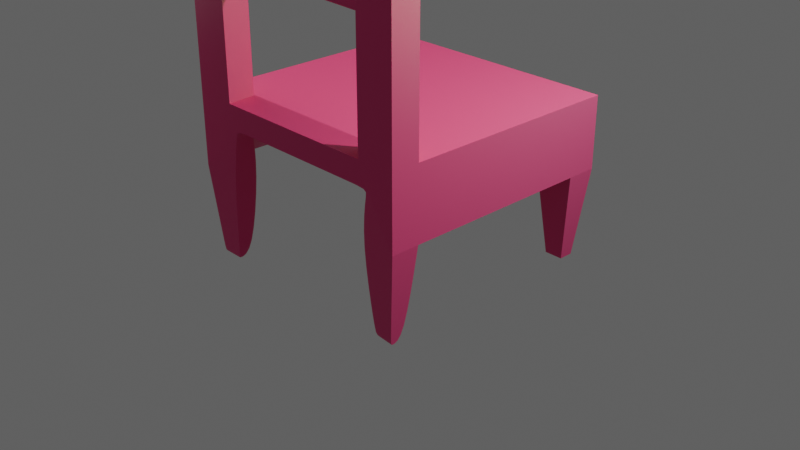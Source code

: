 # Source: chair.blend  (saved by Blender 4.0.36; exported with 4.5.12 LTS)
import bpy
from mathutils import Matrix  # noqa: F401  (used for matrix-valued properties, if any)

bpy.ops.wm.read_factory_settings(use_empty=True)
scene = bpy.context.scene
scene.name = 'Scene'

# ---- collections
col_collection = bpy.data.collections.new('Collection'); scene.collection.children.link(col_collection)

# ---- materials (node trees are filled in below, after node groups)
mat_material = bpy.data.materials.new('Material')
mat_material.alpha_threshold = 0.0
mat_material.use_transparent_shadow = False
mat_material.roughness = 0.5
mat_material.line_color = (0.0, 0.0, 0.0, 1.0)
mat_material_001 = bpy.data.materials.new('Material.001')
mat_material_001.use_transparent_shadow = False

# ---- material node trees
mat_material.use_nodes = True; mat_material.node_tree.nodes.clear()
_N = mat_material.node_tree.nodes; _L = mat_material.node_tree.links
n0 = _N.new('ShaderNodeOutputMaterial'); n0.name = 'Material Output'; n0.location = (300, 300)
n1 = _N.new('ShaderNodeBsdfPrincipled'); n1.name = 'Principled BSDF'; n1.location = (10, 300)
n1.inputs[0].default_value = (0.8, 0.02296, 0.1982, 1.0)
n1.inputs[3].default_value = 1.45
_L.new(n1.outputs[0], n0.inputs[0])
n0.is_active_output = True
mat_material_001.use_nodes = True; mat_material_001.node_tree.nodes.clear()
_N = mat_material_001.node_tree.nodes; _L = mat_material_001.node_tree.links
n0 = _N.new('ShaderNodeBsdfPrincipled'); n0.name = 'Principled BSDF'; n0.location = (10, 300)
n0.inputs[0].default_value = (0.8, 0.01642, 0.2319, 1.0)
n0.inputs[1].default_value = 0.4286
n0.inputs[3].default_value = 1.45
n1 = _N.new('ShaderNodeOutputMaterial'); n1.name = 'Material Output'; n1.location = (300, 300)
_L.new(n0.outputs[0], n1.inputs[0])
n1.is_active_output = True

# ---- world
world_world = bpy.data.worlds.new('World'); scene.world = world_world
world_world.use_nodes = True; world_world.node_tree.nodes.clear()
_N = world_world.node_tree.nodes; _L = world_world.node_tree.links
n0 = _N.new('ShaderNodeOutputWorld'); n0.name = 'World Output'; n0.location = (300, 300)
n1 = _N.new('ShaderNodeBackground'); n1.name = 'Background'; n1.location = (10, 300)
n1.inputs[0].default_value = (0.05088, 0.05088, 0.05088, 1.0)
n1.inputs[1].default_value = 2.4
_L.new(n1.outputs[0], n0.inputs[0])
n0.is_active_output = True
world_world.color = (0.05088, 0.05088, 0.05088)
world_world.use_sun_shadow = False
world_world.sun_shadow_jitter_overblur = 0.0

# ---- cameras
cam_camera = bpy.data.cameras.new('Camera')
cam_camera.clip_end = 100.0
cam_camera.ortho_scale = 7.314

# ---- lights
light_light = bpy.data.lights.new('Light', 'POINT')
light_light.transmission_factor = 0.0
light_light.use_soft_falloff = False
light_light.energy = 1000.0
light_light.shadow_soft_size = 0.1
light_light.shadow_maximum_resolution = 0.006
light_light.use_absolute_resolution = True
light_point = bpy.data.lights.new('Point', 'POINT')
light_point.transmission_factor = 0.0
light_point.use_soft_falloff = False
light_point.energy = 65.5
light_point.shadow_soft_size = 1.052
light_point.shadow_maximum_resolution = 0.006
light_point.use_absolute_resolution = True
light_sun = bpy.data.lights.new('Sun', 'SUN')
light_sun.transmission_factor = 0.0
light_sun.energy = 1.0
light_area = bpy.data.lights.new('Area', 'AREA')
light_area.color = (0.08408, 1.0, 0.2391)
light_area.transmission_factor = 0.0
light_area.energy = 203.6
light_area.shadow_maximum_resolution = 0.006
light_area.use_absolute_resolution = True
light_area.size = 2.536
light_area.size_y = 1.0

# ---- meshes
me_cube = bpy.data.meshes.new('Cube')
me_cube.from_pydata([(1.0, 1.0, 1.0), (1.0, 1.0, 0.4306), (1.0, -1.0, 1.0), (1.0, -1.0, 0.4306), (-1.0, 1.0, 1.0), (-1.0, 1.0, 0.4306), (-1.0, -1.0, 1.0), (-1.0, -1.0, 0.4306), (0.6851, 1.0, 0.4306), (0.6935, -1.002, 0.9946), (0.7652, -0.999, 0.8115), (0.6851, 1.0, 1.0), (-1.0, -0.775, 0.4306), (1.0, -0.775, 1.0), (-1.0, -0.775, 1.0), (1.0, -0.775, 0.4306), (0.7568, -0.8664, 0.8169), (0.6851, -0.775, 1.0), (-1.0, 0.7521, 1.0), (1.0, 0.7521, 0.4306), (-1.0, 0.7521, 0.4306), (1.0, 0.7521, 1.0), (0.6851, 0.7521, 0.4306), (0.6851, 0.7521, 1.0), (-0.6708, 1.0, 0.4306), (-0.6624, -1.002, 0.9946), (-0.5907, -1.003, 0.8115), (-0.6708, 1.0, 1.0), (-0.599, -0.8664, 0.8169), (-0.6708, -0.775, 1.0), (-0.6708, 0.7521, 1.0), (-0.6708, 0.7521, 0.4306), (-1.0, -0.775, 0.4306), (-1.0, -1.0, 0.4306), (-0.6708, 1.0, 0.4306), (-1.0, 1.0, 0.4306), (0.6851, -0.9803, 0.4306), (1.0, -1.0, 0.4306), (1.0, 0.7521, 0.4306), (1.0, 1.0, 0.4306), (0.6851, 1.0, 0.4306), (0.6851, -0.775, 0.4306), (1.0, -0.775, 0.4306), (-0.6708, -0.775, 0.4306), (-1.0, 0.7521, 0.4306), (0.6851, 0.7521, 0.4306), (-0.6708, 0.7521, 0.4306), (-0.6708, -1.0, 0.4306), (-0.926, -0.8256, -0.2838), (-0.926, -0.9494, -0.2838), (-0.6708, 1.0, -0.2838), (-1.0, 1.0, -0.2838), (0.7604, -0.9309, -0.2838), (0.9247, -0.9462, -0.2838), (0.9165, 0.8178, -0.2838), (0.9165, 0.9343, -0.2838), (0.7686, 0.9343, -0.2838), (0.7604, -0.8288, -0.2838), (0.9247, -0.8288, -0.2838), (-0.7448, -0.8256, -0.2838), (-1.0, 0.7521, -0.2838), (0.7686, 0.8178, -0.2838), (-0.6708, 0.7521, -0.2838), (-0.7448, -0.9494, -0.2838), (-1.0, 0.7521, 1.0), (1.0, 0.7521, 0.4306), (-1.0, 0.7521, 0.4306), (1.0, 0.7521, 1.0), (0.6851, 0.7521, 0.4306), (0.6851, 0.7521, 1.0), (-0.6708, 0.7521, 0.4306), (-0.6708, 0.7521, 1.0), (1.0, 0.7521, 0.4306), (-1.0, 0.7521, 0.4306), (0.6851, 0.7521, 0.4306), (-0.6708, 0.7521, 0.4306), (0.9165, 0.8178, -0.2838), (-0.9464, 0.7925, -0.2838), (0.7686, 0.8178, -0.2838), (-0.7244, 0.7925, -0.2838), (-1.0, 1.0, 1.0), (1.0, 1.0, 0.4306), (1.0, 1.0, 0.4306), (0.9165, 0.9343, -0.2838), (-1.0, 1.0, 0.4306), (1.0, 1.0, 1.0), (0.6851, 1.0, 0.4306), (0.6851, 1.0, 1.0), (-0.6708, 1.0, 0.4306), (-0.6708, 1.0, 1.0), (-1.0, 1.0, 0.4306), (0.6851, 1.0, 0.4306), (-0.6708, 1.0, 0.4306), (-0.9464, 0.9596, -0.2838), (0.7686, 0.9343, -0.2838), (-0.7244, 0.9596, -0.2838), (-0.6624, -1.002, 2.814), (-1.0, -1.0, 2.819), (1.0, -0.775, 2.819), (1.0, -1.0, 2.819), (0.6935, -1.002, 2.814), (0.6851, -0.775, 2.819), (-1.0, -0.775, 2.819), (-0.6708, -0.775, 2.819), (-1.0, -0.775, 2.117), (-0.6708, -0.775, 2.117), (-0.6624, -1.002, 2.112), (-1.0, -1.0, 2.117), (-0.6708, -0.775, 1.969), (-1.0, -1.0, 1.969), (-1.0, -0.775, 1.969), (-0.6624, -1.002, 1.964), (0.6935, -1.002, 2.079), (0.6851, -0.775, 2.085), (1.0, -0.775, 2.085), (1.0, -1.0, 2.085), (0.6851, -0.775, 1.931), (1.0, -0.775, 1.931), (0.6935, -1.002, 1.926), (1.0, -1.0, 1.931), (-0.655, -1.002, 1.964), (-0.655, -1.002, 2.112), (-0.6634, -0.775, 2.117), (-0.6634, -0.775, 1.969), (0.7009, -1.002, 1.926), (0.7009, -1.002, 2.079), (0.6925, -0.775, 2.085), (0.6925, -0.775, 1.931), (-1.0, -0.775, 2.561), (-0.6624, -1.002, 2.556), (-0.6708, -0.775, 2.561), (-1.0, -1.0, 2.561), (0.6935, -1.002, 2.534), (1.0, -1.0, 2.539), (0.6851, -0.775, 2.539), (1.0, -0.775, 2.539), (-0.6708, 1.0, 0.4306), (-0.6624, -1.002, 0.9946), (-0.599, -0.8664, 0.8169), (-0.6708, 0.7521, 0.4306), (-0.5907, -1.003, 0.8115), (-0.6708, 1.0, 1.0), (-0.6708, -0.775, 1.0), (-0.6708, 0.7521, 1.0), (-0.6708, 1.0, 0.4306), (-0.6708, -0.775, 0.4306), (-0.6708, 0.7521, 0.4306), (-0.6708, -1.0, 0.4306), (-0.6708, 1.0, -0.2838), (-0.7448, -0.8256, -0.2838), (-0.6708, 0.7521, -0.2838), (-0.7448, -0.9494, -0.2838), (-0.7244, 0.7925, -0.2838), (-0.6708, 0.7521, 1.0), (-0.6708, 1.0, 1.0), (-0.7244, 0.9596, -0.2838), (-0.6624, -1.002, 2.814), (-0.6708, -0.775, 2.819), (-0.6624, -1.002, 2.112), (-0.6708, -0.775, 2.117), (-0.6708, -0.775, 1.969), (-0.6624, -1.002, 1.964), (-0.6624, -1.002, 2.556), (-0.6708, -0.775, 2.561), (-1.0, 1.0, 0.4306), (-1.0, -1.0, 1.0), (-1.0, -0.775, 0.4306), (-1.0, 0.7521, 0.4306), (-1.0, 1.0, 0.4306), (-1.0, -0.775, 0.4306), (-1.0, 0.7521, 0.4306), (-1.0, 1.0, -0.2838), (-0.926, -0.8256, -0.2838), (-1.0, 0.7521, -0.2838), (-0.9464, 0.7925, -0.2838), (-0.9464, 0.9596, -0.2838), (-1.0, -1.0, 2.819), (-1.0, -1.0, 2.117), (-1.0, -1.0, 1.969), (-1.0, -1.0, 2.561), (-1.0, -1.0, 0.4306), (-1.0, 1.0, 1.0), (-1.0, -0.775, 1.0), (-1.0, 0.7521, 1.0), (-1.0, -1.0, 0.4306), (-0.926, -0.9494, -0.2838), (-1.0, 0.7521, 1.0), (-1.0, 1.0, 1.0), (-1.0, -0.775, 2.819), (-1.0, -0.775, 2.117), (-1.0, -0.775, 1.969), (-1.0, -0.775, 2.561), (1.0, -1.0, 0.4306), (1.0, 1.0, 1.0), (1.0, 1.0, 0.4306), (1.0, -1.0, 1.0), (1.0, -0.775, 1.0), (1.0, -0.775, 0.4306), (1.0, 0.7521, 0.4306), (1.0, 0.7521, 1.0), (1.0, -1.0, 0.4306), (1.0, 1.0, 0.4306), (1.0, -0.775, 0.4306), (1.0, 0.7521, 0.4306), (0.9247, -0.9462, -0.2838), (0.9165, 0.9343, -0.2838), (0.9247, -0.8288, -0.2838), (0.9165, 0.8178, -0.2838), (0.9165, 0.8178, -0.2838), (1.0, 0.7521, 1.0), (1.0, 1.0, 1.0), (0.9165, 0.9343, -0.2838), (1.0, -1.0, 2.819), (1.0, -0.775, 2.819), (1.0, -1.0, 2.085), (1.0, -0.775, 2.085), (1.0, -0.775, 1.931), (1.0, -1.0, 1.931), (1.0, -1.0, 2.539), (1.0, -0.775, 2.539), (0.6851, 1.0, 0.4306), (0.6935, -1.002, 0.9946), (0.7568, -0.8664, 0.8169), (0.6851, 0.7521, 0.4306), (0.6851, 1.0, 0.4306), (0.6851, -0.775, 0.4306), (0.6851, 0.7521, 0.4306), (0.7686, 0.9343, -0.2838), (0.7604, -0.8288, -0.2838), (0.7686, 0.8178, -0.2838), (0.7686, 0.8178, -0.2838), (0.7686, 0.9343, -0.2838), (0.6935, -1.002, 2.814), (0.6935, -1.002, 2.079), (0.6935, -1.002, 1.926), (0.6935, -1.002, 2.534), (0.7652, -0.999, 0.8115), (0.6851, 1.0, 1.0), (0.6851, -0.775, 1.0), (0.6851, 0.7521, 1.0), (0.6851, -0.9803, 0.4306), (0.7604, -0.9309, -0.2838), (0.6851, 0.7521, 1.0), (0.6851, 1.0, 1.0), (0.6851, -0.775, 2.819), (0.6851, -0.775, 2.085), (0.6851, -0.775, 1.931), (0.6851, -0.775, 2.539), (-0.5907, -1.003, 0.8115), (-0.6708, 1.0, 1.0), (-0.6708, -0.775, 1.0), (-0.6708, 0.7521, 1.0), (-0.6708, 1.0, 0.4306), (-0.6624, -1.002, 0.9946), (-0.599, -0.8664, 0.8169), (-0.6708, 0.7521, 0.4306), (-0.6708, 0.7521, 1.0), (-0.6708, 0.7521, 0.4306), (-0.6708, 1.0, 0.4306), (-0.6708, 1.0, 1.0), (0.7652, -0.999, 0.8115), (0.6851, 1.0, 1.0), (0.6851, -0.775, 1.0), (0.6851, 0.7521, 1.0), (0.6851, 0.7521, 1.0), (0.6851, 1.0, 1.0), (0.6851, 1.0, 0.4306), (0.6935, -1.002, 0.9946), (0.7568, -0.8664, 0.8169), (0.6851, 0.7521, 0.4306), (0.6851, 0.7521, 0.4306), (0.6851, 1.0, 0.4306), (1.0, 1.0, 0.4306), (-1.0, -1.0, 0.4306), (1.0, -1.0, 0.4306), (-1.0, 1.0, 0.4306), (0.6851, 1.0, 0.4306), (0.7652, -0.999, 0.8115), (1.0, -0.775, 0.4306), (-1.0, -0.775, 0.4306), (1.0, 0.7521, 0.4306), (-1.0, 0.7521, 0.4306), (-0.6708, 1.0, 0.4306), (-0.5907, -1.003, 0.8115), (1.0, 0.7521, 0.4306), (-1.0, 0.7521, 0.4306), (1.0, 1.0, 0.4306), (-1.0, 1.0, 0.4306), (-0.6708, 1.0, 0.4306), (-0.5907, -1.003, 0.8115), (-1.0, 1.0, 0.4306), (-1.0, -1.0, 0.4306), (1.0, -1.0, 0.4306), (1.0, 1.0, 0.4306), (0.6851, 1.0, 0.4306), (0.7652, -0.999, 0.8115), (-0.5907, -1.003, 0.8115), (-0.6708, 1.0, 0.4306), (0.7652, -0.999, 0.8115), (0.6851, 1.0, 0.4306), (0.7686, 0.9343, -0.2838), (0.7686, 0.8178, -0.2838), (0.9165, 0.8178, -0.2838), (0.9165, 0.9343, -0.2838), (0.9165, 0.8178, -0.2838), (0.7686, 0.8178, -0.2838), (0.9165, 0.9343, -0.2838), (0.7686, 0.9343, -0.2838), (0.9165, 0.9343, -0.2838), (0.9165, 0.8178, -0.2838), (0.7686, 0.9343, -0.2838), (0.7686, 0.8178, -0.2838), (-1.0, -0.775, 0.4306), (1.0, -0.775, 1.0), (0.7568, -0.8664, 0.8169), (0.6851, -0.775, 1.0), (-1.0, -0.775, 1.0), (1.0, -0.775, 0.4306), (-0.6708, -0.775, 1.0), (-0.599, -0.8664, 0.8169), (-0.599, -0.8664, 0.8169), (-0.6708, -0.775, 1.0), (-1.0, -0.775, 0.4306), (-1.0, -0.775, 1.0), (1.0, -0.775, 0.4306), (1.0, -0.775, 1.0), (0.7568, -0.8664, 0.8169), (0.6851, -0.775, 1.0), (-0.6708, -0.775, 1.0), (-0.599, -0.8664, 0.8169), (0.6851, -0.775, 1.0), (0.7568, -0.8664, 0.8169), (-1.0, -0.775, 0.4306), (1.0, -0.775, 0.4306), (-1.0, 0.7521, 1.0), (1.0, 0.7521, 0.4306), (-1.0, 0.7521, 0.4306), (-1.0, 0.7521, 0.4306), (1.0, 0.7521, 1.0), (0.6851, 0.7521, 0.4306), (0.6851, 0.7521, 1.0), (-0.6708, 0.7521, 1.0), (-0.6708, 0.7521, 0.4306), (-0.6708, 0.7521, 0.4306), (-0.6708, 0.7521, 1.0), (-1.0, 0.7521, 0.4306), (-1.0, 0.7521, 1.0), (1.0, 0.7521, 0.4306), (1.0, 0.7521, 1.0), (0.6851, 0.7521, 0.4306), (0.6851, 0.7521, 1.0), (-0.6708, 0.7521, 1.0), (-0.6708, 0.7521, 0.4306), (0.6851, 0.7521, 1.0), (0.6851, 0.7521, 0.4306), (1.0, 0.7521, 0.4306), (-1.0, -1.0, 0.4306), (1.0, -1.0, 1.0), (0.7652, -0.999, 0.8115), (-1.0, -1.0, 1.0), (1.0, -1.0, 0.4306), (-0.5907, -1.003, 0.8115), (-1.0, -1.0, 0.4306), (0.6851, -0.9803, 0.4306), (1.0, -1.0, 0.4306), (-0.6708, -1.0, 0.4306), (-0.926, -0.9494, -0.2838), (0.7604, -0.9309, -0.2838), (0.9247, -0.9462, -0.2838), (-0.7448, -0.9494, -0.2838), (1.0, -1.0, 2.819), (0.6935, -1.002, 2.814), (-1.0, -1.0, 2.819), (-0.6624, -1.002, 2.814), (-1.0, -1.0, 2.117), (-1.0, -1.0, 1.969), (1.0, -1.0, 2.085), (1.0, -1.0, 1.931), (-1.0, -1.0, 2.561), (1.0, -1.0, 2.539), (-0.6624, -1.002, 2.814), (-0.7448, -0.9494, -0.2838), (-0.926, -0.9494, -0.2838), (-1.0, -1.0, 2.819), (1.0, -1.0, 2.819), (0.9247, -0.9462, -0.2838), (0.7604, -0.9309, -0.2838), (0.6935, -1.002, 2.814), (-0.5907, -1.003, 0.8115), (0.7652, -0.999, 0.8115), (-1.0, -1.0, 0.4306), (1.0, -1.0, 0.4306), (-1.0, -1.0, 1.0), (1.0, 1.0, 1.0), (1.0, -1.0, 1.0), (-1.0, 1.0, 1.0), (0.6851, 1.0, 1.0), (0.6935, -1.002, 0.9946), (1.0, -0.775, 1.0), (-1.0, -0.775, 1.0), (1.0, 0.7521, 1.0), (-1.0, 0.7521, 1.0), (-0.6708, 1.0, 1.0), (-0.6624, -1.002, 0.9946), (1.0, 0.7521, 1.0), (-1.0, 0.7521, 1.0), (1.0, 1.0, 1.0), (-1.0, 1.0, 1.0), (-0.6708, 1.0, 1.0), (-0.6624, -1.002, 0.9946), (-1.0, 1.0, 1.0), (-1.0, -1.0, 1.0), (1.0, -1.0, 1.0), (1.0, 1.0, 1.0), (0.6851, 1.0, 1.0), (0.6935, -1.002, 0.9946), (-0.6624, -1.002, 0.9946), (-0.6708, 1.0, 1.0), (0.6935, -1.002, 0.9946), (0.6851, 1.0, 1.0), (-1.0, -0.775, 1.0), (1.0, -0.775, 1.0), (1.0, 0.7521, 1.0), (-1.0, 0.7521, 1.0), (-1.0, -1.0, 1.0), (1.0, -1.0, 1.0), (-1.0, -1.0, 0.4306), (-1.0, 1.0, 1.0), (-1.0, -0.775, 1.0), (-1.0, 0.7521, 1.0), (-1.0, -1.0, 0.4306), (-0.926, -0.9494, -0.2838), (-1.0, 0.7521, 1.0), (-1.0, 1.0, 1.0), (-1.0, -0.775, 2.819), (-1.0, -0.775, 2.117), (-1.0, -0.775, 1.969), (-1.0, -0.775, 2.561), (-1.0, 1.0, 0.4306), (-1.0, -1.0, 1.0), (-1.0, -0.775, 0.4306), (-1.0, 0.7521, 0.4306), (-1.0, 1.0, 0.4306), (-1.0, -0.775, 0.4306), (-1.0, 0.7521, 0.4306), (-1.0, 1.0, -0.2838), (-0.926, -0.8256, -0.2838), (-1.0, 0.7521, -0.2838), (-0.9464, 0.7925, -0.2838), (-0.9464, 0.9596, -0.2838), (-1.0, -1.0, 2.819), (-1.0, -1.0, 2.117), (-1.0, -1.0, 1.969), (-1.0, -1.0, 2.561), (-1.0, -1.0, 0.4306), (-1.0, 1.0, 0.4306), (-1.0, -0.775, 1.0), (-1.0, -0.775, 0.4306), (-1.0, 0.7521, 0.4306), (-1.0, 0.7521, 1.0), (-1.0, -1.0, 2.819), (-0.926, -0.9494, -0.2838), (-1.0, -1.0, 1.0), (-1.0, 1.0, 1.0), (-1.0, -0.775, 2.561), (0.6935, -1.002, 2.534), (-0.6624, -1.002, 2.556), (1.0, -1.0, 2.539), (-0.6708, -0.775, 2.561), (-1.0, -1.0, 2.561), (0.6851, -0.775, 2.539), (1.0, -0.775, 2.539), (-0.6624, -1.002, 2.556), (-0.6708, -0.775, 2.561), (-1.0, -1.0, 2.561), (-1.0, -0.775, 2.561), (1.0, -1.0, 2.539), (1.0, -0.775, 2.539), (0.6935, -1.002, 2.534), (0.6851, -0.775, 2.539), (1.0, -1.0, 2.539), (-1.0, -1.0, 2.561), (-1.0, -0.775, 2.561), (-1.0, -1.0, 2.561), (-1.0, -0.775, 2.819), (0.6935, -1.002, 2.814), (-0.6624, -1.002, 2.814), (1.0, -1.0, 2.819), (-0.6624, -1.002, 2.814), (-0.6708, -0.775, 2.819), (-1.0, -1.0, 2.819), (-1.0, -0.775, 2.819), (1.0, -1.0, 2.819), (1.0, -0.775, 2.819), (0.6935, -1.002, 2.814), (0.6851, -0.775, 2.819), (1.0, -1.0, 2.819), (-1.0, -1.0, 2.819), (-1.0, -0.775, 2.819), (-1.0, -1.0, 2.819), (-0.6708, -0.775, 2.819), (-1.0, -1.0, 2.819), (0.6851, -0.775, 2.819), (1.0, -0.775, 2.819), (0.6851, -0.775, 2.539), (1.0, -0.775, 2.539), (0.6935, -1.002, 2.534), (1.0, -1.0, 2.539), (1.0, -0.775, 2.539), (1.0, -1.0, 2.539), (0.6935, -1.002, 2.534), (0.6851, -0.775, 2.539), (1.0, -1.0, 2.539), (-0.6708, -0.775, 2.561), (-1.0, -1.0, 2.561), (-1.0, -0.775, 2.561), (-0.6624, -1.002, 2.556), (-0.6708, -0.775, 2.561), (-0.6624, -1.002, 2.556), (-1.0, -1.0, 2.561), (-1.0, -0.775, 2.561), (-1.0, -1.0, 2.561), (-1.0, -0.775, 2.561), (-1.0, -1.0, 2.561), (0.6851, -0.775, 1.931), (1.0, -0.775, 1.931), (0.6935, -1.002, 1.926), (1.0, -1.0, 1.931), (1.0, -1.0, 1.931), (1.0, -0.775, 1.931), (0.6935, -1.002, 1.926), (0.6851, -0.775, 1.931), (1.0, -1.0, 1.931), (0.6935, -1.002, 0.9946), (-0.6624, -1.002, 0.9946), (-0.6624, -1.002, 1.964), (0.6935, -1.002, 1.926), (-0.655, -1.002, 1.964), (0.7009, -1.002, 1.926), (-0.6624, -1.002, 0.9946), (0.6935, -1.002, 0.9946), (0.6935, -1.002, 1.926), (0.6851, -0.775, 1.0), (1.0, -0.775, 1.0), (0.6935, -1.002, 0.9946), (1.0, -1.0, 1.0), (1.0, -1.0, 1.0), (1.0, -0.775, 1.0), (0.6935, -1.002, 0.9946), (0.6851, -0.775, 1.0), (1.0, -1.0, 1.0), (0.6935, -1.002, 0.9946), (-0.6708, -0.775, 1.969), (-1.0, -1.0, 1.969), (-1.0, -0.775, 1.969), (-0.6624, -1.002, 1.964), (-0.6624, -1.002, 1.964), (-0.6708, -0.775, 1.969), (-1.0, -1.0, 1.969), (-1.0, -0.775, 1.969), (-1.0, -1.0, 1.969), (-1.0, -0.775, 1.969), (-1.0, -1.0, 1.969), (-0.6624, -1.002, 1.964), (-0.6708, -0.775, 1.0), (-1.0, -1.0, 1.0), (-1.0, -0.775, 1.0), (-0.6624, -1.002, 0.9946), (-0.6624, -1.002, 0.9946), (-0.6708, -0.775, 1.0), (-1.0, -1.0, 1.0), (-1.0, -0.775, 1.0), (-1.0, -1.0, 1.0), (-1.0, -0.775, 1.0), (-1.0, -1.0, 1.0), (-0.6624, -1.002, 0.9946), (1.0, -1.0, 0.4306), (1.0, 1.0, 1.0), (1.0, -0.775, 1.0), (1.0, 0.7521, 1.0), (1.0, -1.0, 0.4306), (0.9247, -0.9462, -0.2838), (1.0, 0.7521, 1.0), (1.0, 1.0, 1.0), (1.0, -0.775, 2.819), (1.0, -0.775, 2.085), (1.0, -0.775, 1.931), (1.0, -0.775, 2.539), (1.0, 1.0, 0.4306), (1.0, -1.0, 1.0), (1.0, -0.775, 0.4306), (1.0, 0.7521, 0.4306), (1.0, 1.0, 0.4306), (1.0, -0.775, 0.4306), (1.0, 0.7521, 0.4306), (0.9165, 0.9343, -0.2838), (0.9247, -0.8288, -0.2838), (0.9165, 0.8178, -0.2838), (0.9165, 0.8178, -0.2838), (0.9165, 0.9343, -0.2838), (1.0, -1.0, 2.819), (1.0, -1.0, 2.085), (1.0, -1.0, 1.931), (1.0, -1.0, 2.539), (1.0, -1.0, 0.4306), (1.0, 1.0, 0.4306), (0.9165, 0.8178, -0.2838), (0.9165, 0.9343, -0.2838), (1.0, -0.775, 1.0), (1.0, -0.775, 0.4306), (1.0, 0.7521, 0.4306), (1.0, 0.7521, 1.0), (1.0, -1.0, 2.819), (0.9247, -0.9462, -0.2838), (1.0, -1.0, 1.0), (1.0, 1.0, 1.0), (1.0, -0.775, 2.539), (1.0, -1.0, 2.539), (1.0, -0.775, 2.819), (1.0, -1.0, 2.819), (1.0, -0.775, 2.539), (1.0, -1.0, 2.539), (1.0, -0.775, 1.931), (1.0, -1.0, 1.931), (1.0, -1.0, 1.0), (1.0, -0.775, 1.0), (1.0, 1.0, 0.4306), (1.0, -1.0, 0.4306), (-1.0, 1.0, 0.4306), (0.6851, 1.0, 0.4306), (0.7652, -0.999, 0.8115), (1.0, -0.775, 0.4306), (-1.0, -0.775, 0.4306), (1.0, 0.7521, 0.4306), (-1.0, 0.7521, 0.4306), (-0.6708, 1.0, 0.4306), (-0.5907, -1.003, 0.8115), (1.0, 0.7521, 0.4306), (-1.0, 0.7521, 0.4306), (1.0, 1.0, 0.4306), (-1.0, 1.0, 0.4306), (-0.6708, 1.0, 0.4306), (-0.5907, -1.003, 0.8115), (-1.0, 1.0, 0.4306), (-1.0, -1.0, 0.4306), (1.0, -1.0, 0.4306), (1.0, 1.0, 0.4306), (0.6851, 1.0, 0.4306), (0.7652, -0.999, 0.8115), (-0.5907, -1.003, 0.8115), (-0.6708, 1.0, 0.4306), (0.7652, -0.999, 0.8115), (0.6851, 1.0, 0.4306), (-1.0, -0.775, 0.4306), (1.0, -0.775, 0.4306), (1.0, 0.7521, 0.4306), (-1.0, 0.7521, 0.4306), (-1.0, -1.0, 0.4306), (1.0, -1.0, 0.4306), (-1.0, -1.0, 0.4306), (-1.0, 1.0, 0.4306), (-1.0, -1.0, 0.4306), (1.0, 1.0, 0.4306), (1.0, -1.0, 0.4306), (-0.655, -1.002, 2.112), (-0.6634, -0.775, 2.117), (-0.6634, -0.775, 1.969), (-0.655, -1.002, 1.964), (-0.655, -1.002, 1.964), (0.7009, -1.002, 2.079), (0.6925, -0.775, 2.085), (0.6925, -0.775, 1.931), (0.7009, -1.002, 1.926), (0.7009, -1.002, 1.926), (-0.6624, -1.002, 2.814), (-0.6624, -1.002, 2.556), (-0.6708, -0.775, 2.561), (-0.6708, -0.775, 2.819), (-0.6624, -1.002, 2.814), (-0.6708, -0.775, 2.561), (-0.6624, -1.002, 2.556), (-0.6624, -1.002, 2.814), (-0.6708, -0.775, 2.819)], [], [(675, 676, 134, 132), (411, 165, 6, 392), (407, 80, 4, 395), (70, 31, 46, 75), (425, 357, 2, 394), (413, 193, 0, 393), (419, 261, 11, 396), (389, 358, 10, 260), (415, 221, 9, 397), (491, 484, 102, 188), (327, 315, 17, 238), (331, 314, 16, 268), (421, 313, 13, 398), (324, 317, 15, 197), (424, 359, 14, 399), (323, 316, 14, 182), (186, 64, 18, 183), (356, 12, 32, 362), (404, 67, 21, 400), (270, 68, 22, 269), (242, 69, 23, 239), (423, 334, 18, 401), (197, 15, 42, 202), (256, 71, 30, 251), (328, 318, 29, 250), (320, 319, 28, 138), (86, 8, 40, 91), (408, 141, 27, 402), (416, 253, 25, 403), (539, 534, 25, 253), (144, 34, 50, 148), (202, 42, 58, 206), (365, 47, 63, 369), (362, 32, 48, 366), (236, 10, 36, 240), (360, 3, 37, 364), (136, 24, 34, 144), (180, 7, 33, 184), (223, 22, 45, 226), (358, 16, 41, 363), (65, 19, 38, 72), (167, 20, 44, 170), (361, 26, 47, 365), (84, 5, 35, 90), (194, 1, 39, 201), (138, 28, 43, 145), (385, 368, 53, 204), (208, 76, 54, 207), (152, 79, 62, 150), (381, 369, 63, 151), (90, 35, 51, 93), (240, 36, 52, 241), (307, 300, 56, 94), (304, 302, 54, 76), (311, 301, 61, 229), (308, 303, 55, 205), (170, 44, 60, 173), (363, 41, 57, 367), (184, 33, 49, 185), (364, 37, 53, 368), (75, 46, 62, 79), (145, 43, 59, 149), (92, 75, 79, 95), (306, 304, 76, 83), (301, 305, 78, 61), (44, 73, 77, 60), (155, 95, 79, 152), (211, 83, 76, 208), (20, 66, 73, 44), (81, 65, 72, 82), (22, 68, 74, 45), (259, 89, 71, 256), (243, 87, 69, 242), (271, 86, 68, 270), (406, 85, 67, 404), (187, 80, 64, 186), (88, 70, 75, 92), (401, 18, 64, 405), (24, 88, 92, 34), (181, 4, 80, 187), (393, 0, 85, 406), (266, 8, 86, 271), (237, 11, 87, 243), (249, 27, 89, 259), (1, 81, 82, 39), (205, 55, 83, 211), (148, 50, 95, 155), (303, 306, 83, 55), (34, 92, 95, 50), (305, 307, 94, 78), (73, 90, 93, 77), (66, 84, 90, 73), (68, 86, 91, 74), (405, 64, 80, 407), (383, 372, 97, 176), (387, 371, 100, 232), (488, 486, 96, 156), (680, 675, 132, 465), (495, 502, 101, 244), (492, 487, 99, 212), (497, 501, 97, 372), (496, 503, 98, 370), (375, 109, 107, 374), (536, 118, 124, 538), (161, 111, 106, 158), (190, 110, 104, 189), (559, 554, 110, 190), (556, 555, 111, 161), (563, 552, 108, 535), (560, 553, 109, 375), (377, 117, 114, 376), (217, 119, 115, 214), (246, 116, 113, 245), (108, 105, 122, 123), (541, 526, 118, 536), (531, 524, 116, 246), (528, 527, 119, 217), (532, 525, 117, 377), (665, 666, 123, 122), (664, 665, 122, 121), (113, 116, 127, 126), (106, 111, 120, 121), (118, 112, 125, 124), (105, 106, 121, 122), (535, 108, 123, 537), (112, 113, 126, 125), (668, 667, 120, 537), (667, 664, 121, 120), (521, 514, 131, 378), (516, 513, 130, 129), (518, 516, 129, 162), (520, 515, 128, 191), (512, 505, 135, 379), (509, 507, 133, 218), (511, 504, 134, 247), (504, 506, 132, 134), (682, 677, 101, 502), (678, 674, 100, 371), (513, 517, 163, 130), (523, 518, 162, 453), (562, 556, 161, 452), (552, 557, 160, 108), (108, 160, 159, 105), (452, 161, 158, 451), (499, 488, 156, 450), (373, 380, 156, 96), (445, 148, 155, 449), (27, 141, 154, 89), (89, 154, 153, 71), (449, 155, 152, 448), (443, 145, 149, 446), (47, 147, 151, 63), (46, 146, 150, 62), (461, 381, 151, 431), (448, 152, 150, 447), (440, 138, 145, 443), (31, 139, 146, 46), (26, 140, 147, 47), (438, 136, 144, 442), (442, 144, 148, 445), (463, 427, 141, 408), (457, 320, 138, 440), (71, 153, 143, 30), (318, 321, 142, 29), (500, 489, 157, 103), (403, 25, 137, 409), (312, 322, 166, 12), (395, 4, 181, 410), (35, 168, 171, 51), (5, 164, 168, 35), (12, 166, 169, 32), (77, 174, 173, 60), (366, 382, 185, 49), (32, 169, 172, 48), (93, 175, 174, 77), (51, 171, 175, 93), (501, 490, 176, 97), (109, 178, 177, 107), (553, 558, 178, 109), (514, 519, 179, 131), (522, 520, 191, 437), (561, 559, 190, 436), (436, 190, 189, 435), (460, 383, 176, 450), (427, 181, 187, 433), (433, 187, 186, 432), (430, 184, 185, 431), (444, 170, 173, 447), (441, 167, 170, 444), (426, 180, 184, 430), (432, 186, 183, 429), (456, 323, 182, 428), (498, 491, 188, 434), (462, 439, 165, 411), (505, 508, 219, 135), (621, 509, 218, 603), (623, 528, 217, 602), (525, 529, 216, 117), (117, 216, 215, 114), (602, 217, 214, 601), (619, 492, 212, 600), (503, 493, 213, 98), (370, 384, 212, 99), (595, 205, 211, 599), (0, 193, 210, 85), (85, 210, 209, 67), (599, 211, 208, 598), (607, 308, 205, 595), (302, 309, 207, 54), (37, 200, 204, 53), (598, 208, 207, 597), (613, 385, 204, 581), (588, 194, 201, 592), (19, 198, 203, 38), (3, 192, 200, 37), (593, 202, 206, 596), (590, 197, 202, 593), (67, 209, 199, 21), (609, 324, 197, 590), (313, 325, 196, 13), (394, 2, 195, 412), (615, 577, 193, 413), (396, 11, 237, 414), (314, 326, 222, 16), (16, 222, 225, 41), (41, 225, 228, 57), (8, 220, 224, 40), (367, 386, 241, 52), (78, 230, 229, 61), (300, 310, 227, 56), (94, 231, 230, 78), (56, 227, 231, 94), (485, 494, 232, 100), (118, 234, 233, 112), (526, 530, 234, 118), (506, 510, 235, 132), (620, 511, 247, 587), (622, 531, 246, 586), (586, 246, 245, 585), (618, 495, 244, 584), (612, 387, 232, 600), (577, 237, 243, 583), (583, 243, 242, 582), (606, 311, 229, 597), (580, 240, 241, 581), (591, 223, 226, 594), (576, 236, 240, 580), (582, 242, 239, 579), (608, 327, 238, 578), (614, 589, 221, 415), (261, 249, 259, 265), (24, 252, 258, 88), (88, 258, 257, 70), (265, 259, 256, 264), (540, 539, 253, 267), (418, 267, 253, 416), (330, 328, 250, 262), (264, 256, 251, 263), (70, 257, 255, 31), (319, 329, 254, 28), (361, 388, 248, 26), (402, 27, 249, 417), (69, 264, 263, 23), (315, 330, 262, 17), (397, 9, 267, 418), (533, 540, 267, 9), (87, 265, 264, 69), (11, 261, 265, 87), (252, 266, 271, 258), (258, 271, 270, 257), (257, 270, 269, 255), (329, 331, 268, 254), (388, 389, 260, 248), (417, 249, 261, 419), (252, 297, 299, 266), (10, 277, 298, 260), (24, 282, 297, 252), (260, 298, 296, 248), (576, 604, 295, 236), (8, 276, 294, 220), (588, 605, 293, 194), (3, 274, 292, 192), (426, 454, 291, 180), (5, 275, 290, 164), (26, 283, 289, 140), (438, 455, 288, 136), (66, 285, 287, 84), (1, 272, 286, 81), (20, 281, 285, 66), (81, 286, 284, 65), (248, 296, 283, 26), (136, 288, 282, 24), (337, 336, 281, 20), (65, 284, 280, 19), (356, 390, 279, 12), (317, 333, 278, 15), (236, 295, 277, 10), (266, 299, 276, 8), (194, 293, 272, 1), (360, 391, 274, 3), (84, 287, 275, 5), (180, 291, 273, 7), (594, 226, 311, 606), (40, 224, 310, 300), (38, 203, 309, 302), (592, 201, 308, 607), (74, 91, 307, 305), (39, 82, 306, 303), (45, 74, 305, 301), (82, 72, 304, 306), (201, 39, 303, 308), (226, 45, 301, 311), (72, 38, 302, 304), (91, 40, 300, 307), (335, 355, 333, 317), (12, 279, 332, 312), (352, 354, 331, 329), (340, 353, 330, 315), (342, 352, 329, 319), (353, 351, 328, 330), (611, 350, 327, 608), (339, 349, 326, 314), (338, 348, 325, 313), (610, 347, 324, 609), (459, 346, 323, 456), (337, 345, 322, 312), (341, 344, 321, 318), (458, 343, 320, 457), (343, 342, 319, 320), (351, 341, 318, 328), (399, 14, 316, 420), (346, 334, 316, 323), (347, 335, 317, 324), (422, 338, 313, 421), (354, 339, 314, 331), (350, 340, 315, 327), (239, 23, 340, 350), (269, 22, 339, 354), (400, 21, 338, 422), (198, 19, 335, 347), (183, 18, 334, 346), (251, 30, 341, 351), (139, 31, 342, 343), (441, 139, 343, 458), (30, 143, 344, 341), (20, 167, 345, 337), (429, 183, 346, 459), (591, 198, 347, 610), (21, 199, 348, 338), (22, 223, 349, 339), (579, 239, 350, 611), (263, 251, 351, 353), (31, 255, 352, 342), (23, 263, 353, 340), (255, 269, 354, 352), (19, 280, 355, 335), (312, 332, 336, 337), (420, 316, 334, 423), (15, 278, 391, 360), (7, 273, 390, 356), (254, 268, 389, 388), (28, 254, 388, 361), (584, 244, 387, 612), (57, 228, 386, 367), (596, 206, 385, 613), (98, 213, 384, 370), (434, 188, 383, 460), (48, 172, 382, 366), (446, 149, 381, 461), (103, 157, 380, 373), (677, 678, 371, 101), (507, 512, 379, 133), (515, 521, 378, 128), (527, 532, 377, 119), (119, 377, 376, 115), (554, 560, 375, 110), (110, 375, 374, 104), (487, 496, 370, 99), (484, 497, 372, 102), (244, 101, 371, 387), (188, 102, 372, 383), (42, 364, 368, 58), (36, 363, 367, 52), (149, 59, 369, 381), (206, 58, 368, 385), (28, 361, 365, 43), (10, 358, 363, 36), (15, 360, 364, 42), (33, 362, 366, 49), (43, 365, 369, 59), (7, 356, 362, 33), (392, 6, 359, 424), (268, 16, 358, 389), (398, 13, 357, 425), (631, 398, 425, 658), (659, 392, 424, 657), (653, 420, 423, 656), (633, 400, 422, 655), (655, 422, 421, 654), (632, 399, 420, 653), (650, 417, 419, 652), (630, 397, 418, 651), (635, 402, 417, 650), (651, 418, 416, 649), (663, 614, 415, 648), (629, 396, 414, 647), (662, 615, 413, 646), (627, 394, 412, 645), (661, 462, 411, 644), (628, 395, 410, 643), (636, 403, 409, 642), (660, 463, 408, 641), (638, 405, 407, 640), (626, 393, 406, 639), (634, 401, 405, 638), (639, 406, 404, 637), (649, 416, 403, 636), (641, 408, 402, 635), (656, 423, 401, 634), (637, 404, 400, 633), (657, 424, 399, 632), (654, 421, 398, 631), (648, 415, 397, 630), (652, 419, 396, 629), (646, 413, 393, 626), (658, 425, 394, 627), (640, 407, 395, 628), (644, 411, 392, 659), (643, 410, 463, 660), (642, 409, 462, 661), (172, 446, 461, 382), (157, 434, 460, 380), (143, 429, 459, 344), (167, 441, 458, 345), (345, 458, 457, 322), (344, 459, 456, 321), (164, 290, 455, 438), (140, 289, 454, 426), (409, 137, 439, 462), (489, 498, 434, 157), (321, 456, 428, 142), (153, 432, 429, 143), (140, 426, 430, 147), (139, 441, 444, 146), (146, 444, 447, 150), (147, 430, 431, 151), (154, 433, 432, 153), (141, 427, 433, 154), (380, 460, 450, 156), (160, 436, 435, 159), (557, 561, 436, 160), (517, 522, 437, 163), (322, 457, 440, 166), (410, 181, 427, 463), (168, 442, 445, 171), (164, 438, 442, 168), (166, 440, 443, 169), (174, 448, 447, 173), (382, 461, 431, 185), (169, 443, 446, 172), (175, 449, 448, 174), (171, 445, 449, 175), (490, 499, 450, 176), (178, 452, 451, 177), (558, 562, 452, 178), (519, 523, 453, 179), (179, 453, 483, 474), (163, 437, 482, 473), (128, 378, 481, 464), (133, 379, 480, 467), (587, 247, 479, 616), (132, 235, 478, 465), (135, 219, 477, 471), (603, 218, 476, 617), (437, 191, 475, 482), (131, 179, 474, 469), (130, 163, 473, 468), (453, 162, 472, 483), (676, 679, 470, 134), (379, 135, 471, 480), (378, 131, 469, 481), (218, 133, 467, 476), (247, 134, 470, 479), (681, 680, 465, 485), (162, 129, 466, 472), (191, 128, 464, 475), (674, 681, 485, 100), (474, 483, 499, 490), (473, 482, 498, 489), (464, 481, 497, 484), (467, 480, 496, 487), (616, 479, 495, 618), (465, 478, 494, 485), (471, 477, 493, 503), (617, 476, 492, 619), (482, 475, 491, 498), (469, 474, 490, 501), (468, 473, 489, 500), (483, 472, 488, 499), (679, 682, 502, 470), (480, 471, 503, 496), (481, 469, 501, 497), (476, 467, 487, 492), (479, 470, 502, 495), (472, 466, 486, 488), (475, 464, 484, 491), (115, 376, 512, 507), (585, 245, 511, 620), (112, 233, 510, 506), (601, 214, 509, 621), (114, 215, 508, 505), (113, 112, 506, 504), (245, 113, 504, 511), (214, 115, 507, 509), (376, 114, 505, 512), (177, 451, 523, 519), (159, 435, 522, 517), (104, 374, 521, 515), (435, 189, 520, 522), (107, 177, 519, 514), (451, 158, 518, 523), (105, 159, 517, 513), (189, 104, 515, 520), (158, 106, 516, 518), (106, 105, 513, 516), (374, 107, 514, 521), (545, 550, 532, 527), (625, 549, 531, 622), (544, 548, 530, 526), (543, 547, 529, 525), (624, 546, 528, 623), (550, 543, 525, 532), (546, 545, 527, 528), (549, 542, 524, 531), (551, 544, 526, 541), (542, 551, 541, 524), (17, 262, 540, 533), (262, 250, 539, 540), (666, 668, 537, 123), (111, 535, 537, 120), (524, 541, 536, 116), (555, 563, 535, 111), (116, 536, 538, 127), (250, 29, 534, 539), (17, 533, 551, 542), (533, 9, 544, 551), (238, 17, 542, 549), (195, 2, 545, 546), (357, 13, 543, 550), (589, 195, 546, 624), (13, 196, 547, 543), (9, 221, 548, 544), (578, 238, 549, 625), (2, 357, 550, 545), (567, 575, 563, 555), (570, 574, 562, 558), (569, 573, 561, 557), (566, 572, 560, 554), (573, 571, 559, 561), (565, 570, 558, 553), (564, 569, 557, 552), (574, 568, 556, 562), (572, 565, 553, 560), (575, 564, 552, 563), (568, 567, 555, 556), (571, 566, 554, 559), (182, 14, 566, 571), (137, 25, 567, 568), (534, 29, 564, 575), (359, 6, 565, 572), (439, 137, 568, 574), (29, 142, 569, 564), (6, 165, 570, 565), (428, 182, 571, 573), (14, 359, 572, 566), (142, 428, 573, 569), (165, 439, 574, 570), (25, 534, 575, 567), (196, 578, 625, 547), (221, 589, 624, 548), (548, 624, 623, 530), (547, 625, 622, 529), (233, 601, 621, 510), (215, 585, 620, 508), (478, 617, 619, 494), (477, 616, 618, 493), (235, 603, 617, 478), (219, 587, 616, 477), (647, 414, 615, 662), (645, 412, 614, 663), (228, 596, 613, 386), (213, 584, 612, 384), (199, 579, 611, 348), (223, 591, 610, 349), (349, 610, 609, 326), (348, 611, 608, 325), (224, 592, 607, 310), (203, 594, 606, 309), (220, 294, 605, 588), (192, 292, 604, 576), (412, 195, 589, 614), (325, 608, 578, 196), (209, 582, 579, 199), (192, 576, 580, 200), (198, 591, 594, 203), (200, 580, 581, 204), (309, 606, 597, 207), (210, 583, 582, 209), (193, 577, 583, 210), (384, 612, 600, 212), (493, 618, 584, 213), (216, 586, 585, 215), (529, 622, 586, 216), (508, 620, 587, 219), (414, 237, 577, 615), (326, 609, 590, 222), (222, 590, 593, 225), (225, 593, 596, 228), (220, 588, 592, 224), (386, 613, 581, 241), (230, 598, 597, 229), (310, 607, 595, 227), (231, 599, 598, 230), (227, 595, 599, 231), (494, 619, 600, 232), (234, 602, 601, 233), (530, 623, 602, 234), (510, 621, 603, 235), (292, 645, 663, 604), (294, 647, 662, 605), (289, 642, 661, 454), (290, 643, 660, 455), (291, 644, 659, 273), (287, 640, 628, 275), (391, 658, 627, 274), (293, 646, 626, 272), (299, 652, 629, 276), (295, 648, 630, 277), (333, 654, 631, 278), (390, 657, 632, 279), (284, 637, 633, 280), (336, 656, 634, 281), (288, 641, 635, 282), (296, 649, 636, 283), (286, 639, 637, 284), (281, 634, 638, 285), (272, 626, 639, 286), (285, 638, 640, 287), (455, 660, 641, 288), (283, 636, 642, 289), (275, 628, 643, 290), (454, 661, 644, 291), (274, 627, 645, 292), (605, 662, 646, 293), (276, 629, 647, 294), (604, 663, 648, 295), (298, 651, 649, 296), (282, 635, 650, 297), (277, 630, 651, 298), (297, 650, 652, 299), (279, 632, 653, 332), (355, 655, 654, 333), (280, 633, 655, 355), (332, 653, 656, 336), (273, 659, 657, 390), (278, 631, 658, 391), (671, 673, 668, 666), (672, 669, 664, 667), (673, 672, 667, 668), (669, 670, 665, 664), (670, 671, 666, 665), (126, 127, 671, 670), (125, 126, 670, 669), (538, 124, 672, 673), (124, 125, 669, 672), (127, 538, 673, 671), (468, 500, 682, 679), (96, 486, 681, 674), (486, 466, 680, 681), (130, 468, 679, 676), (103, 373, 678, 677), (373, 96, 674, 678), (500, 103, 677, 682), (466, 129, 675, 680), (129, 130, 676, 675)])
_uv = me_cube.uv_layers.new(name='UVMap')
_uv.uv.foreach_set('vector', [0.8338, 0.75, 0.8338, 0.7219, 0.6644, 0.7219, 0.6644, 0.75, 0.625, 1.0, 0.625, 1.0, 0.625, 1.0, 0.6606, 0.9982, 0.625, 0.25, 0.625, 0.25, 0.625, 0.25, 0.625, 0.25, 0.1662, 0.531, 0.1662, 0.531, 0.1662, 0.531, 0.1662, 0.531, 0.625, 0.75, 0.625, 0.75, 0.625, 0.75, 0.6632, 0.7479, 0.625, 0.5, 0.625, 0.5, 0.625, 0.5, 0.625, 0.5, 0.625, 0.4606, 0.625, 0.4606, 0.625, 0.4606, 0.625, 0.4606, 0.3356, 0.75, 0.3356, 0.75, 0.3356, 0.75, 0.3356, 0.75, 0.625, 0.7894, 0.625, 0.7894, 0.625, 0.7894, 0.6052, 0.7904, 0.625, 0.02812, 0.625, 0.02812, 0.625, 0.02812, 0.625, 0.02812, 0.6644, 0.7219, 0.6644, 0.7219, 0.6644, 0.7219, 0.6644, 0.7219, 0.3356, 0.7219, 0.3352, 0.7232, 0.3356, 0.7219, 0.3356, 0.7219, 0.625, 0.7219, 0.625, 0.7219, 0.625, 0.7219, 0.625, 0.7219, 0.375, 0.7219, 0.3755, 0.7206, 0.375, 0.7219, 0.375, 0.7219, 0.625, 0.0, 0.625, 0.0, 0.625, 0.02812, 0.625, 0.02812, 0.625, 0.02812, 0.625, 0.02812, 0.625, 0.02812, 0.625, 0.02812, 0.875, 0.531, 0.875, 0.531, 0.875, 0.531, 0.875, 0.531, 0.375, -0.0004307, 0.375, 0.02812, 0.375, 0.02812, 0.375, 0.0, 0.625, 0.531, 0.625, 0.531, 0.625, 0.531, 0.625, 0.531, 0.3356, 0.531, 0.3356, 0.531, 0.3356, 0.531, 0.3356, 0.531, 0.6644, 0.531, 0.6644, 0.531, 0.6644, 0.531, 0.6644, 0.531, 0.625, 0.219, 0.625, 0.219, 0.625, 0.219, 0.625, 0.219, 0.375, 0.7219, 0.375, 0.7219, 0.375, 0.7219, 0.375, 0.7219, 0.8338, 0.531, 0.8338, 0.531, 0.8338, 0.531, 0.8338, 0.531, 0.8338, 0.7219, 0.8338, 0.7219, 0.8338, 0.7219, 0.8338, 0.7219, 0.1662, 0.7219, 0.1676, 0.723, 0.1662, 0.7219, 0.1662, 0.7219, 0.3356, 0.5, 0.3356, 0.5, 0.3356, 0.5, 0.3356, 0.5, 0.625, 0.2912, 0.625, 0.2912, 0.625, 0.2912, 0.625, 0.2912, 0.625, 0.9588, 0.625, 0.9588, 0.625, 0.9588, 0.6152, 0.9594, 0.8338, 0.75, 0.8338, 0.75, 0.8338, 0.75, 0.8338, 0.75, 0.375, 0.2912, 0.375, 0.2912, 0.375, 0.2912, 0.375, 0.2912, 0.375, 0.7219, 0.375, 0.7219, 0.375, 0.7219, 0.375, 0.7219, 0.1662, 0.75, 0.1662, 0.75, 0.1662, 0.75, 0.1662, 0.75, 0.375, 0.0, 0.375, 0.02812, 0.375, 0.02812, 0.375, 0.0, 0.375, 0.7894, 0.375, 0.7894, 0.375, 0.7894, 0.375, 0.7894, 0.375, 0.7505, 0.375, 0.75, 0.375, 0.75, 0.375, 0.75, 0.375, 0.2912, 0.375, 0.2912, 0.375, 0.2912, 0.375, 0.2912, 0.375, 1.0, 0.375, 1.0, 0.375, 1.0, 0.375, 1.0, 0.3356, 0.531, 0.3356, 0.531, 0.3356, 0.531, 0.3356, 0.531, 0.3356, 0.75, 0.3356, 0.7219, 0.3356, 0.7219, 0.3356, 0.75, 0.375, 0.531, 0.375, 0.531, 0.375, 0.531, 0.375, 0.531, 0.125, 0.531, 0.125, 0.531, 0.125, 0.531, 0.125, 0.531, 0.1662, 0.75, 0.1662, 0.75, 0.1662, 0.75, 0.1662, 0.75, 0.375, 0.25, 0.375, 0.25, 0.375, 0.25, 0.375, 0.25, 0.375, 0.5, 0.375, 0.5, 0.375, 0.5, 0.375, 0.5, 0.1662, 0.7219, 0.1662, 0.7219, 0.1662, 0.7219, 0.1662, 0.7219, 0.375, 0.75, 0.375, 0.75, 0.375, 0.75, 0.375, 0.75, 0.375, 0.531, 0.375, 0.531, 0.375, 0.531, 0.375, 0.531, 0.1662, 0.531, 0.1662, 0.531, 0.1662, 0.531, 0.1662, 0.531, 0.1662, 0.75, 0.1662, 0.75, 0.1662, 0.75, 0.1662, 0.75, 0.375, 0.25, 0.375, 0.25, 0.375, 0.25, 0.375, 0.25, 0.375, 0.7894, 0.375, 0.7894, 0.375, 0.7894, 0.375, 0.7894, 0.3356, 0.5, 0.3356, 0.5032, 0.3356, 0.5, 0.3356, 0.5, 0.375, 0.531, 0.373, 0.5294, 0.375, 0.531, 0.375, 0.531, 0.3356, 0.531, 0.3377, 0.5294, 0.3356, 0.531, 0.3356, 0.531, 0.375, 0.5, 0.375, 0.4996, 0.375, 0.5, 0.375, 0.5, 0.125, 0.531, 0.125, 0.531, 0.125, 0.531, 0.125, 0.531, 0.3356, 0.75, 0.3356, 0.7219, 0.3356, 0.7219, 0.3356, 0.75, 0.375, 1.0, 0.375, 1.0, 0.375, 1.0, 0.375, 1.0, 0.375, 0.75, 0.375, 0.75, 0.375, 0.75, 0.375, 0.75, 0.1662, 0.531, 0.1662, 0.531, 0.1662, 0.531, 0.1662, 0.531, 0.1662, 0.7219, 0.1662, 0.7219, 0.1662, 0.7219, 0.1662, 0.7219, 0.1662, 0.5, 0.1662, 0.531, 0.1662, 0.531, 0.1662, 0.5, 0.375, 0.5, 0.375, 0.531, 0.375, 0.531, 0.375, 0.5, 0.3377, 0.5294, 0.3356, 0.531, 0.3356, 0.531, 0.3356, 0.531, 0.375, 0.219, 0.375, 0.219, 0.375, 0.219, 0.375, 0.219, 0.1662, 0.5, 0.1662, 0.5, 0.1662, 0.531, 0.1662, 0.531, 0.375, 0.5, 0.375, 0.5, 0.375, 0.531, 0.375, 0.531, 0.375, 0.219, 0.375, 0.219, 0.375, 0.219, 0.375, 0.219, 0.375, 0.5, 0.375, 0.531, 0.375, 0.531, 0.375, 0.5, 0.3356, 0.531, 0.3356, 0.531, 0.3356, 0.531, 0.3356, 0.531, 0.8338, 0.5, 0.8338, 0.5, 0.8338, 0.531, 0.8338, 0.531, 0.6644, 0.5, 0.6644, 0.5, 0.6644, 0.531, 0.6644, 0.531, 0.3356, 0.5, 0.3356, 0.5, 0.3356, 0.531, 0.3356, 0.531, 0.625, 0.5, 0.625, 0.5, 0.625, 0.531, 0.625, 0.531, 0.875, 0.5, 0.875, 0.5, 0.875, 0.531, 0.875, 0.531, 0.1662, 0.5, 0.1662, 0.531, 0.1662, 0.531, 0.1662, 0.5, 0.625, 0.219, 0.625, 0.219, 0.625, 0.219, 0.625, 0.219, 0.1662, 0.5, 0.1662, 0.5, 0.1662, 0.5, 0.1662, 0.5, 0.625, 0.25, 0.625, 0.25, 0.625, 0.25, 0.625, 0.25, 0.625, 0.5, 0.625, 0.5, 0.625, 0.5, 0.625, 0.5, 0.375, 0.4606, 0.375, 0.4606, 0.375, 0.4606, 0.375, 0.4606, 0.625, 0.4606, 0.625, 0.4606, 0.625, 0.4606, 0.625, 0.4606, 0.625, 0.2912, 0.625, 0.2912, 0.625, 0.2912, 0.625, 0.2912, 0.375, 0.5, 0.375, 0.5, 0.375, 0.5, 0.375, 0.5, 0.375, 0.5, 0.375, 0.5, 0.375, 0.5, 0.375, 0.4983, 0.1662, 0.5, 0.1662, 0.5, 0.1662, 0.5, 0.1662, 0.5, 0.375, 0.4996, 0.375, 0.5, 0.375, 0.5, 0.375, 0.5, 0.1662, 0.5, 0.1662, 0.5, 0.1662, 0.5, 0.1662, 0.5, 0.3356, 0.531, 0.3356, 0.5, 0.3356, 0.5, 0.3356, 0.531, 0.375, 0.219, 0.375, 0.25, 0.375, 0.25, 0.375, 0.219, 0.375, 0.219, 0.375, 0.25, 0.375, 0.25, 0.375, 0.219, 0.3356, 0.531, 0.3356, 0.5, 0.3356, 0.5, 0.3356, 0.531, 0.625, 0.219, 0.625, 0.219, 0.625, 0.25, 0.625, 0.25, 0.625, 3.725e-09, 0.625, 0.0, 0.625, 0.0, 0.625, 0.0, 0.6644, 0.75, 0.6644, 0.75, 0.6644, 0.75, 0.6644, 0.75, 0.625, 0.9588, 0.625, 0.9588, 0.625, 0.9588, 0.625, 0.9588, 0.8338, 0.75, 0.8338, 0.75, 0.6644, 0.75, 0.6644, 0.75, 0.6644, 0.7219, 0.6644, 0.7219, 0.6644, 0.7219, 0.6644, 0.7219, 0.625, 0.75, 0.625, 0.75, 0.625, 0.75, 0.625, 0.75, 0.625, 0.0, 0.625, 0.0, 0.625, 0.0, 0.625, 0.0, 0.625, 0.75, 0.625, 0.7219, 0.625, 0.7219, 0.625, 0.75, 0.625, 0.0, 0.625, 0.0, 0.625, 0.0, 0.625, 0.0, 0.6644, 0.75, 0.6644, 0.75, 0.6644, 0.75, 0.6644, 0.75, 0.625, 0.9588, 0.625, 0.9588, 0.625, 0.9588, 0.625, 0.9588, 0.875, 0.7219, 0.875, 0.7219, 0.875, 0.7219, 0.875, 0.7219, 0.625, 0.02812, 0.625, 0.02812, 0.625, 0.02812, 0.625, 0.02812, 0.625, 0.9588, 0.625, 0.9588, 0.625, 0.9588, 0.625, 0.9588, 0.8338, 0.75, 0.8338, 0.7219, 0.8338, 0.7219, 0.8338, 0.75, 0.625, 0.0, 0.625, 0.0, 0.625, 0.0, 0.625, 0.0, 0.625, 0.75, 0.625, 0.7219, 0.625, 0.7219, 0.625, 0.75, 0.625, 0.75, 0.625, 0.75, 0.625, 0.75, 0.625, 0.75, 0.6644, 0.7219, 0.6644, 0.7219, 0.6644, 0.7219, 0.6644, 0.7219, 0.8338, 0.7219, 0.8338, 0.7219, 0.8338, 0.7219, 0.8338, 0.7219, 0.6644, 0.75, 0.6644, 0.75, 0.6644, 0.75, 0.6644, 0.75, 0.6644, 0.7219, 0.6644, 0.7219, 0.6644, 0.7219, 0.6644, 0.7219, 0.625, 0.75, 0.625, 0.75, 0.625, 0.75, 0.625, 0.75, 0.625, 0.75, 0.625, 0.7219, 0.625, 0.7219, 0.625, 0.75, 0.8338, 0.7219, 0.8338, 0.7219, 0.8338, 0.7219, 0.8338, 0.7219, 0.8338, 0.75, 0.8338, 0.7219, 0.8338, 0.7219, 0.8338, 0.75, 0.6644, 0.7219, 0.6644, 0.7219, 0.6644, 0.7219, 0.6644, 0.7219, 0.625, 0.9588, 0.625, 0.9588, 0.625, 0.9588, 0.625, 0.9588, 0.625, 0.7894, 0.625, 0.7894, 0.625, 0.7894, 0.625, 0.7894, 0.8338, 0.7219, 0.8338, 0.75, 0.8338, 0.75, 0.8338, 0.7219, 0.8338, 0.75, 0.8338, 0.7219, 0.8338, 0.7219, 0.8338, 0.75, 0.6644, 0.75, 0.6644, 0.7219, 0.6644, 0.7219, 0.6644, 0.75, 0.625, 0.9588, 0.625, 0.9588, 0.625, 0.9588, 0.625, 0.9588, 0.625, 0.9588, 0.625, 0.9588, 0.625, 0.9588, 0.625, 0.9588, 0.625, 0.0, 0.625, 0.0, 0.625, 0.0, 0.625, 0.0, 0.8338, 0.75, 0.8338, 0.7219, 0.8338, 0.7219, 0.8338, 0.75, 0.8338, 0.75, 0.8338, 0.75, 0.8338, 0.75, 0.8338, 0.75, 0.625, 0.02812, 0.625, 0.02812, 0.625, 0.02812, 0.625, 0.02812, 0.625, 0.75, 0.625, 0.7219, 0.625, 0.7219, 0.625, 0.75, 0.625, 0.75, 0.625, 0.75, 0.625, 0.75, 0.625, 0.75, 0.6644, 0.7219, 0.6644, 0.7219, 0.6644, 0.7219, 0.6644, 0.7219, 0.6644, 0.7219, 0.6644, 0.75, 0.6644, 0.75, 0.6644, 0.7219, 0.8338, 0.7219, 0.8338, 0.7219, 0.6644, 0.7219, 0.6644, 0.7219, 0.8338, 0.75, 0.8338, 0.75, 0.6644, 0.75, 0.6644, 0.75, 0.8338, 0.7219, 0.8338, 0.7219, 0.8338, 0.7219, 0.8338, 0.7219, 0.625, 1.0, 0.625, 0.9588, 0.625, 0.9588, 0.625, 1.0, 0.625, 1.0, 0.625, 0.9588, 0.625, 0.9588, 0.625, 1.0, 0.8338, 0.7219, 0.8338, 0.7219, 0.8338, 0.7219, 0.8338, 0.7219, 0.8338, 0.7219, 0.8338, 0.7219, 0.8338, 0.7219, 0.8338, 0.7219, 0.625, 1.0, 0.625, 0.9588, 0.625, 0.9588, 0.625, 1.0, 0.625, 1.0, 0.625, 0.9588, 0.625, 0.9588, 0.625, 1.0, 0.8338, 0.75, 0.8338, 0.75, 0.8338, 0.75, 0.8338, 0.75, 0.125, 0.5, 0.1662, 0.5, 0.1662, 0.5, 0.125, 0.5, 0.625, 0.2912, 0.625, 0.2912, 0.625, 0.2912, 0.625, 0.2912, 0.8338, 0.5, 0.8338, 0.5, 0.8338, 0.531, 0.8338, 0.531, 0.125, 0.5, 0.1662, 0.5, 0.1662, 0.531, 0.125, 0.531, 0.125, 0.7219, 0.1662, 0.7219, 0.1662, 0.7219, 0.125, 0.7219, 0.375, 0.9588, 0.375, 0.9588, 0.375, 0.9588, 0.375, 0.9588, 0.1662, 0.531, 0.1662, 0.531, 0.1662, 0.531, 0.1662, 0.531, 0.125, 0.75, 0.1662, 0.75, 0.1662, 0.75, 0.125, 0.75, 0.125, 0.531, 0.1662, 0.531, 0.1662, 0.531, 0.125, 0.531, 0.125, 0.7219, 0.1662, 0.7219, 0.1662, 0.7219, 0.125, 0.7219, 0.1662, 0.531, 0.1662, 0.531, 0.1662, 0.531, 0.1662, 0.531, 0.375, 0.9588, 0.375, 0.9588, 0.375, 0.9588, 0.375, 0.9588, 0.375, 0.25, 0.375, 0.2912, 0.375, 0.2912, 0.375, 0.25, 0.375, 0.25, 0.375, 0.2912, 0.375, 0.2912, 0.375, 0.25, 0.625, 0.25, 0.625, 0.25, 0.625, 0.2912, 0.625, 0.2912, 0.125, 0.7219, 0.1662, 0.7219, 0.1662, 0.7219, 0.125, 0.7219, 0.8338, 0.531, 0.8338, 0.531, 0.8338, 0.531, 0.8338, 0.531, 0.8338, 0.7219, 0.8338, 0.7219, 0.8338, 0.7219, 0.8338, 0.7219, 0.8338, 0.7219, 0.8338, 0.7219, 0.8338, 0.7219, 0.8338, 0.7219, 0.6152, 0.9594, 0.625, 0.9588, 0.625, 0.9588, 0.625, 0.9588, 0.1221, 0.7196, 0.125, 0.7219, 0.125, 0.7219, 0.125, 0.7219, 0.625, 0.25, 0.625, 0.25, 0.625, 0.25, 0.625, 0.25, 0.375, 0.25, 0.375, 0.25, 0.375, 0.25, 0.375, 0.25, 0.375, 0.25, 0.375, 0.25, 0.375, 0.25, 0.375, 0.25, 0.125, 0.7219, 0.125, 0.7219, 0.125, 0.7219, 0.125, 0.7219, 0.125, 0.531, 0.125, 0.531, 0.125, 0.531, 0.125, 0.531, 0.125, 0.75, 0.125, 0.75, 0.125, 0.75, 0.125, 0.75, 0.125, 0.7219, 0.125, 0.7219, 0.125, 0.7219, 0.125, 0.7219, 0.125, 0.5, 0.125, 0.5, 0.125, 0.531, 0.125, 0.531, 0.125, 0.5, 0.125, 0.5, 0.125, 0.5, 0.125, 0.5, 0.3125, 0.5, 0.3125, 0.5, 0.625, 1.0, 0.625, 1.0, 0.625, 1.0, 0.625, 1.0, 0.625, 1.0, 0.625, 1.0, 0.3125, 0.5, 0.4688, 0.75, 0.625, 1.0, 0.625, 1.0, 0.3125, 0.5, 0.4688, 0.75, 0.625, 1.0, 0.625, 1.0, 0.875, 0.7219, 0.875, 0.7219, 0.875, 0.7219, 0.875, 0.7219, 0.875, 0.7219, 0.875, 0.7219, 0.875, 0.7219, 0.875, 0.7219, 0.875, 0.7219, 0.875, 0.7219, 0.875, 0.7219, 0.875, 0.7219, 0.875, 0.75, 0.875, 0.75, 0.875, 0.75, 0.8751, 0.75, 0.875, 0.5, 0.875, 0.5, 0.875, 0.5, 0.875, 0.5, 0.875, 0.5, 0.875, 0.5, 0.875, 0.531, 0.875, 0.531, 0.375, 1.0, 0.375, 1.0, 0.375, 1.0, 0.375, 1.0, 0.125, 0.531, 0.125, 0.531, 0.125, 0.531, 0.125, 0.531, 0.1256, 0.5313, 0.125, 0.531, 0.125, 0.531, 0.125, 0.531, 0.375, 1.0, 0.375, 1.0, 0.375, 1.0, 0.375, 1.0, 0.875, 0.531, 0.875, 0.531, 0.875, 0.531, 0.875, 0.531, 0.875, 0.7219, 0.875, 0.7219, 0.875, 0.7219, 0.875, 0.7219, 0.875, 0.7219, 0.875, 0.7219, 0.875, 0.7219, 0.875, 0.7219, 0.625, 1.0, 0.625, 1.0, 0.625, 1.0, 0.625, 1.0, 0.625, 0.7219, 0.625, 0.7219, 0.625, 0.7219, 0.625, 0.7219, 0.625, 0.75, 0.625, 0.75, 0.625, 0.75, 0.625, 0.75, 0.625, 0.75, 0.625, 0.75, 0.625, 0.75, 0.625, 0.75, 0.625, 0.7219, 0.625, 0.7219, 0.625, 0.7219, 0.625, 0.7219, 0.625, 0.7219, 0.625, 0.7219, 0.625, 0.7219, 0.625, 0.7219, 0.625, 0.75, 0.625, 0.75, 0.625, 0.75, 0.625, 0.75, 0.625, 0.75, 0.625, 0.75, 0.625, 0.75, 0.625, 0.75, 0.625, 0.7219, 0.625, 0.7219, 0.625, 0.7219, 0.625, 0.7219, 0.625, 0.75, 0.625, 0.75, 0.625, 0.75, 0.625, 0.75, 0.375, 0.4999, 0.375, 0.5, 0.375, 0.5, 0.375, 0.4999, 0.625, 0.5, 0.625, 0.5, 0.625, 0.5, 0.625, 0.5, 0.625, 0.5, 0.625, 0.5, 0.625, 0.531, 0.625, 0.531, 0.375, 0.5, 0.375, 0.5, 0.375, 0.531, 0.375, 0.531, 0.375, 0.5, 0.375, 0.5, 0.375, 0.5, 0.375, 0.4999, 0.373, 0.5294, 0.375, 0.531, 0.375, 0.531, 0.375, 0.531, 0.375, 0.75, 0.375, 0.75, 0.375, 0.75, 0.375, 0.75, 0.375, 0.531, 0.375, 0.531, 0.375, 0.531, 0.3749, 0.531, 0.375, 0.75, 0.375, 0.75, 0.375, 0.75, 0.375, 0.7506, 0.375, 0.501, 0.375, 0.5, 0.375, 0.5, 0.375, 0.5, 0.375, 0.531, 0.375, 0.531, 0.375, 0.531, 0.375, 0.531, 0.375, 0.75, 0.375, 0.75, 0.375, 0.75, 0.375, 0.75, 0.375, 0.7219, 0.375, 0.7219, 0.375, 0.7219, 0.375, 0.7219, 0.375, 0.7219, 0.375, 0.7219, 0.375, 0.7219, 0.375, 0.7219, 0.625, 0.531, 0.625, 0.531, 0.625, 0.531, 0.625, 0.531, 0.375, 0.7219, 0.375, 0.7219, 0.375, 0.7219, 0.375, 0.7219, 0.625, 0.7219, 0.625, 0.7219, 0.625, 0.7219, 0.625, 0.7219, 0.6632, 0.7479, 0.625, 0.75, 0.625, 0.75, 0.625, 0.75, 0.625, 0.5, 0.625, 0.5, 0.625, 0.5, 0.625, 0.5, 0.625, 0.4606, 0.625, 0.4606, 0.625, 0.4606, 0.625, 0.4606, 0.3352, 0.7232, 0.3356, 0.7219, 0.3356, 0.7219, 0.3356, 0.7219, 0.3356, 0.7219, 0.3356, 0.7219, 0.3356, 0.7219, 0.3356, 0.7219, 0.3356, 0.7219, 0.3356, 0.7219, 0.3356, 0.7219, 0.3356, 0.7219, 0.375, 0.4606, 0.375, 0.4606, 0.375, 0.4606, 0.375, 0.4606, 0.3356, 0.75, 0.3356, 0.75, 0.3356, 0.75, 0.3356, 0.75, 0.3356, 0.531, 0.3356, 0.531, 0.3356, 0.531, 0.3356, 0.531, 0.375, 0.4647, 0.375, 0.4606, 0.375, 0.4606, 0.375, 0.4606, 0.3356, 0.5, 0.3356, 0.5, 0.3356, 0.531, 0.3356, 0.531, 0.375, 0.4606, 0.375, 0.4606, 0.375, 0.4623, 0.375, 0.4606, 0.625, 0.7894, 0.625, 0.7894, 0.625, 0.7894, 0.625, 0.7894, 0.625, 0.7894, 0.625, 0.7894, 0.625, 0.7894, 0.625, 0.7894, 0.625, 0.7894, 0.625, 0.7894, 0.625, 0.7894, 0.625, 0.7894, 0.625, 0.7894, 0.625, 0.7894, 0.625, 0.7894, 0.625, 0.7894, 0.625, 0.7219, 0.6644, 0.7219, 0.6644, 0.7219, 0.625, 0.7219, 0.625, 0.7219, 0.6644, 0.7219, 0.6644, 0.7219, 0.625, 0.7219, 0.625, 0.7219, 0.6644, 0.7219, 0.6644, 0.7219, 0.625, 0.7219, 0.625, 0.7219, 0.6644, 0.7219, 0.6644, 0.7219, 0.625, 0.7219, 0.625, 0.75, 0.6644, 0.75, 0.6644, 0.75, 0.6251, 0.75, 0.625, 0.5, 0.6644, 0.5, 0.6644, 0.5, 0.625, 0.5, 0.625, 0.5, 0.6644, 0.5, 0.6644, 0.531, 0.625, 0.531, 0.375, 0.531, 0.3356, 0.531, 0.3356, 0.531, 0.3749, 0.531, 0.375, 0.75, 0.375, 0.7894, 0.375, 0.7894, 0.375, 0.75, 0.3756, 0.5313, 0.3356, 0.531, 0.3356, 0.531, 0.375, 0.531, 0.375, 0.75, 0.375, 0.7894, 0.375, 0.7894, 0.375, 0.75, 0.625, 0.531, 0.6644, 0.531, 0.6644, 0.531, 0.625, 0.531, 0.625, 0.7219, 0.6644, 0.7219, 0.6644, 0.7219, 0.625, 0.7219, 0.625, 0.75, 0.6524, 0.7485, 0.625, 0.7894, 0.625, 0.7894, 0.625, 0.4606, 0.625, 0.2912, 0.625, 0.2912, 0.625, 0.4606, 0.375, 0.2912, 0.375, 0.2912, 0.375, 0.2912, 0.375, 0.2912, 0.1662, 0.5, 0.1662, 0.5, 0.1662, 0.531, 0.1662, 0.531, 0.6644, 0.5, 0.8338, 0.5, 0.8338, 0.531, 0.6644, 0.531, 0.6644, 0.75, 0.8338, 0.75, 0.8338, 0.75, 0.6644, 0.75, 0.625, 0.7894, 0.625, 0.7894, 0.625, 0.9588, 0.625, 0.9588, 0.6644, 0.7219, 0.8338, 0.7219, 0.8338, 0.7219, 0.6644, 0.7219, 0.6644, 0.531, 0.8338, 0.531, 0.8338, 0.531, 0.6644, 0.531, 0.1662, 0.531, 0.1662, 0.531, 0.1662, 0.531, 0.1662, 0.531, 0.1676, 0.723, 0.1662, 0.7219, 0.1662, 0.7219, 0.1662, 0.7219, 0.1662, 0.75, 0.1662, 0.75, 0.1662, 0.75, 0.1662, 0.75, 0.625, 0.2912, 0.625, 0.2912, 0.625, 0.2912, 0.625, 0.2912, 0.6644, 0.531, 0.6644, 0.531, 0.6644, 0.531, 0.6644, 0.531, 0.6644, 0.7219, 0.6644, 0.7219, 0.6644, 0.7219, 0.6644, 0.7219, 0.6052, 0.7904, 0.625, 0.7894, 0.625, 0.7894, 0.625, 0.7894, 0.6644, 0.75, 0.6644, 0.75, 0.6644, 0.75, 0.6644, 0.75, 0.6644, 0.5, 0.6644, 0.5, 0.6644, 0.531, 0.6644, 0.531, 0.625, 0.4606, 0.625, 0.4606, 0.625, 0.4606, 0.625, 0.4606, 0.375, 0.2912, 0.375, 0.4606, 0.375, 0.4606, 0.375, 0.2912, 0.1662, 0.5, 0.3356, 0.5, 0.3356, 0.531, 0.1662, 0.531, 0.1662, 0.531, 0.3356, 0.531, 0.3356, 0.531, 0.1662, 0.531, 0.1662, 0.7219, 0.3356, 0.7219, 0.3356, 0.7219, 0.1662, 0.7219, 0.1662, 0.75, 0.3356, 0.75, 0.3356, 0.75, 0.1662, 0.75, 0.625, 0.2912, 0.625, 0.2912, 0.625, 0.4606, 0.625, 0.4606, 0.375, 0.2912, 0.375, 0.2912, 0.375, 0.4606, 0.375, 0.4606, 0.375, 0.7894, 0.395, 0.7883, 0.375, 0.7894, 0.375, 0.7894, 0.375, 0.2912, 0.375, 0.2912, 0.375, 0.2912, 0.375, 0.2912, 0.375, 0.7894, 0.375, 0.7894, 0.375, 0.9588, 0.375, 0.9588, 0.375, 0.75, 0.375, 0.75, 0.375, 0.7894, 0.375, 0.7894, 0.375, 0.4606, 0.375, 0.4606, 0.375, 0.4606, 0.375, 0.4606, 0.375, 0.501, 0.375, 0.5, 0.375, 0.5, 0.375, 0.5, 0.375, 0.75, 0.375, 0.75, 0.375, 0.75, 0.375, 0.75, 0.375, 1.0, 0.375, 1.0, 0.375, 1.0, 0.375, 1.0, 0.375, 0.25, 0.375, 0.25, 0.375, 0.25, 0.375, 0.25, 0.375, 0.9588, 0.388, 0.9582, 0.375, 0.9588, 0.375, 0.9588, 0.375, 0.25, 0.375, 0.25, 0.375, 0.2912, 0.375, 0.2912, 0.375, 0.219, 0.375, 0.219, 0.375, 0.25, 0.375, 0.25, 0.375, 0.5, 0.375, 0.5, 0.375, 0.5, 0.375, 0.5, 0.375, 0.219, 0.375, 0.219, 0.375, 0.219, 0.375, 0.219, 0.375, 0.5, 0.375, 0.5, 0.375, 0.531, 0.375, 0.531, 0.375, 0.9588, 0.375, 0.9588, 0.388, 0.9582, 0.375, 0.9588, 0.375, 0.2912, 0.375, 0.2912, 0.375, 0.2912, 0.375, 0.2912, 0.375, 0.219, 0.375, 0.219, 0.375, 0.219, 0.375, 0.219, 0.375, 0.531, 0.375, 0.531, 0.375, 0.531, 0.375, 0.531, 0.375, -0.0004307, 0.375, 0.0, 0.375, 0.02812, 0.375, 0.02812, 0.3755, 0.7206, 0.375, 0.7219, 0.375, 0.7219, 0.375, 0.7219, 0.375, 0.7894, 0.375, 0.7894, 0.395, 0.7883, 0.375, 0.7894, 0.375, 0.4606, 0.375, 0.4606, 0.375, 0.4606, 0.375, 0.4606, 0.375, 0.5, 0.375, 0.5, 0.375, 0.5, 0.375, 0.5, 0.375, 0.7505, 0.375, 0.75, 0.375, 0.75, 0.375, 0.75, 0.375, 0.25, 0.375, 0.25, 0.375, 0.25, 0.375, 0.25, 0.375, 1.0, 0.375, 1.0, 0.3459, 1.001, 0.375, 1.0, 0.375, 0.531, 0.3356, 0.531, 0.3356, 0.531, 0.375, 0.531, 0.375, 0.4606, 0.375, 0.4606, 0.375, 0.4606, 0.375, 0.4647, 0.375, 0.531, 0.375, 0.531, 0.375, 0.531, 0.373, 0.5294, 0.375, 0.5, 0.375, 0.5, 0.375, 0.5, 0.375, 0.5, 0.3356, 0.531, 0.3356, 0.5, 0.3356, 0.5, 0.3356, 0.531, 0.375, 0.5, 0.375, 0.5, 0.375, 0.5, 0.375, 0.4996, 0.3356, 0.531, 0.3356, 0.531, 0.3356, 0.531, 0.3377, 0.5294, 0.375, 0.5, 0.375, 0.531, 0.375, 0.531, 0.375, 0.5, 0.375, 0.5, 0.375, 0.5, 0.375, 0.4996, 0.375, 0.5, 0.3356, 0.531, 0.3356, 0.531, 0.3377, 0.5294, 0.3356, 0.531, 0.375, 0.531, 0.375, 0.531, 0.373, 0.5294, 0.375, 0.531, 0.3356, 0.5, 0.3356, 0.5, 0.3356, 0.5032, 0.3356, 0.5, 0.3731, 0.5318, 0.375, 0.531, 0.375, 0.7219, 0.375, 0.7219, 0.375, 0.02812, 0.375, 0.02812, 0.375, 0.02812, 0.375, 0.02812, 0.1662, 0.531, 0.3356, 0.531, 0.3356, 0.7219, 0.1662, 0.7219, 0.6644, 0.531, 0.6644, 0.531, 0.6644, 0.7219, 0.6644, 0.7219, 0.164, 0.5302, 0.1662, 0.531, 0.1662, 0.7219, 0.1662, 0.7219, 0.6644, 0.531, 0.8338, 0.531, 0.8338, 0.7219, 0.6644, 0.7219, 0.625, 0.531, 0.6644, 0.531, 0.6644, 0.7219, 0.625, 0.7219, 0.3377, 0.5301, 0.3356, 0.531, 0.3356, 0.7219, 0.3356, 0.7219, 0.625, 0.531, 0.625, 0.531, 0.625, 0.7219, 0.625, 0.7219, 0.375, 0.531, 0.375, 0.531, 0.375, 0.7219, 0.375, 0.7219, 0.875, 0.531, 0.875, 0.531, 0.875, 0.7219, 0.875, 0.7219, 0.1289, 0.5324, 0.125, 0.531, 0.125, 0.7219, 0.125, 0.7219, 0.8338, 0.531, 0.8338, 0.531, 0.8338, 0.7219, 0.8338, 0.7219, 0.125, 0.531, 0.1662, 0.531, 0.1662, 0.7219, 0.125, 0.7219, 0.1662, 0.531, 0.164, 0.5302, 0.1662, 0.7219, 0.1662, 0.7219, 0.8338, 0.531, 0.8338, 0.531, 0.8338, 0.7219, 0.8338, 0.7219, 0.625, 0.02812, 0.625, 0.02812, 0.625, 0.02812, 0.625, 0.02812, 0.625, 0.219, 0.625, 0.219, 0.625, 0.02812, 0.625, 0.02812, 0.375, 0.531, 0.3731, 0.5318, 0.375, 0.7219, 0.375, 0.7219, 0.625, 0.531, 0.625, 0.531, 0.625, 0.7219, 0.625, 0.7219, 0.3356, 0.531, 0.3377, 0.5301, 0.3356, 0.7219, 0.3356, 0.7219, 0.6644, 0.531, 0.6644, 0.531, 0.6644, 0.7219, 0.6644, 0.7219, 0.6644, 0.531, 0.6644, 0.531, 0.6644, 0.531, 0.6644, 0.531, 0.3356, 0.531, 0.3356, 0.531, 0.3377, 0.5301, 0.3356, 0.531, 0.625, 0.531, 0.625, 0.531, 0.625, 0.531, 0.625, 0.531, 0.375, 0.531, 0.375, 0.531, 0.3731, 0.5318, 0.375, 0.531, 0.625, 0.219, 0.625, 0.219, 0.625, 0.219, 0.625, 0.219, 0.8338, 0.531, 0.8338, 0.531, 0.8338, 0.531, 0.8338, 0.531, 0.1662, 0.531, 0.1662, 0.531, 0.164, 0.5302, 0.1662, 0.531, 0.1256, 0.5313, 0.1662, 0.531, 0.1662, 0.531, 0.125, 0.531, 0.8338, 0.531, 0.8338, 0.531, 0.8338, 0.531, 0.8338, 0.531, 0.125, 0.531, 0.125, 0.531, 0.125, 0.531, 0.1289, 0.5324, 0.875, 0.531, 0.875, 0.531, 0.875, 0.531, 0.875, 0.531, 0.3756, 0.5313, 0.375, 0.531, 0.375, 0.531, 0.375, 0.531, 0.625, 0.531, 0.625, 0.531, 0.625, 0.531, 0.625, 0.531, 0.3356, 0.531, 0.3356, 0.531, 0.3356, 0.531, 0.3377, 0.5301, 0.625, 0.531, 0.6644, 0.531, 0.6644, 0.531, 0.625, 0.531, 0.6644, 0.531, 0.8338, 0.531, 0.8338, 0.531, 0.6644, 0.531, 0.1662, 0.531, 0.1662, 0.531, 0.1662, 0.531, 0.164, 0.5302, 0.6644, 0.531, 0.6644, 0.531, 0.6644, 0.531, 0.6644, 0.531, 0.1662, 0.531, 0.3356, 0.531, 0.3356, 0.531, 0.1662, 0.531, 0.375, 0.531, 0.375, 0.531, 0.375, 0.531, 0.3731, 0.5318, 0.375, 0.02812, 0.375, 0.02812, 0.375, 0.219, 0.375, 0.219, 0.625, 0.02812, 0.625, 0.02812, 0.625, 0.219, 0.625, 0.219, 0.375, 0.7219, 0.375, 0.7219, 0.375, 0.75, 0.375, 0.7505, 0.375, 0.0, 0.375, 0.0, 0.375, 0.0, 0.375, -0.0004307, 0.1662, 0.7219, 0.3356, 0.7219, 0.3356, 0.75, 0.1662, 0.75, 0.1662, 0.7219, 0.1662, 0.7219, 0.1662, 0.75, 0.1662, 0.75, 0.625, 0.7219, 0.6644, 0.7219, 0.6644, 0.75, 0.625, 0.75, 0.3356, 0.7219, 0.3356, 0.7219, 0.3356, 0.75, 0.3356, 0.75, 0.375, 0.7219, 0.375, 0.7219, 0.375, 0.75, 0.375, 0.75, 0.625, 0.7219, 0.625, 0.7219, 0.625, 0.75, 0.625, 0.75, 0.875, 0.7219, 0.875, 0.7219, 0.875, 0.75, 0.875, 0.75, 0.125, 0.7219, 0.125, 0.7219, 0.125, 0.75, 0.125, 0.75, 0.125, 0.7219, 0.1662, 0.7219, 0.1662, 0.75, 0.125, 0.75, 0.8338, 0.7219, 0.8338, 0.7219, 0.8338, 0.75, 0.8338, 0.75, 0.8338, 0.7219, 0.8338, 0.75, 0.6644, 0.75, 0.6644, 0.7219, 0.625, 0.75, 0.625, 0.75, 0.625, 0.75, 0.625, 0.75, 0.625, 0.02812, 0.625, 0.0, 0.625, 0.0, 0.625, 0.02812, 0.625, 0.75, 0.625, 0.75, 0.625, 0.75, 0.625, 0.75, 0.625, 0.75, 0.625, 0.75, 0.625, 0.75, 0.625, 0.75, 0.625, 0.02812, 0.625, 0.0, 0.625, 0.0, 0.625, 0.02812, 0.625, 0.02812, 0.625, 0.0, 0.625, 0.0, 0.625, 0.02812, 0.625, 0.75, 0.625, 0.75, 0.625, 0.75, 0.625, 0.75, 0.625, 0.02812, 0.625, 0.0, 0.625, 0.0, 0.625, 0.02812, 0.6644, 0.7219, 0.6644, 0.7219, 0.6644, 0.75, 0.6644, 0.75, 0.625, 0.02812, 0.625, 0.02812, 0.625, 0.0, 0.625, 3.725e-09, 0.375, 0.7219, 0.375, 0.75, 0.375, 0.75, 0.375, 0.7219, 0.3356, 0.75, 0.3356, 0.75, 0.3356, 0.75, 0.3356, 0.75, 0.1662, 0.7219, 0.1662, 0.7219, 0.1662, 0.75, 0.1662, 0.75, 0.375, 0.7219, 0.375, 0.7219, 0.375, 0.75, 0.375, 0.75, 0.1662, 0.7219, 0.1662, 0.75, 0.1662, 0.75, 0.1662, 0.7219, 0.3356, 0.75, 0.3356, 0.75, 0.3356, 0.75, 0.3356, 0.75, 0.375, 0.7219, 0.375, 0.7505, 0.375, 0.75, 0.375, 0.7219, 0.375, 0.0, 0.375, 0.0, 0.375, 0.0, 0.375, 0.0, 0.1662, 0.7219, 0.1662, 0.75, 0.1662, 0.75, 0.1662, 0.7219, 0.375, 0.0, 0.375, -0.0004307, 0.375, 0.0, 0.375, 0.0, 0.625, 0.0, 0.625, 0.0, 0.625, 0.0, 0.625, 0.0, 0.3356, 0.7219, 0.3356, 0.7219, 0.3356, 0.75, 0.3356, 0.75, 0.625, 0.7219, 0.625, 0.7219, 0.625, 0.75, 0.625, 0.75, 0.375, 0.7219, 0.625, 0.7219, 0.625, 0.75, 0.375, 0.75, 0.375, 0.0, 0.625, 0.0, 0.625, 0.0, 0.375, 0.0, 0.375, 0.02812, 0.625, 0.02812, 0.625, 0.219, 0.375, 0.219, 0.375, 0.531, 0.625, 0.531, 0.625, 0.531, 0.375, 0.531, 0.375, 0.531, 0.625, 0.531, 0.625, 0.7219, 0.375, 0.7219, 0.375, 0.02812, 0.625, 0.02812, 0.625, 0.02812, 0.375, 0.02812, 0.375, 0.2912, 0.625, 0.2912, 0.625, 0.4606, 0.375, 0.4606, 0.395, 0.7883, 0.625, 0.7894, 0.625, 0.7894, 0.375, 0.7894, 0.375, 0.2912, 0.625, 0.2912, 0.625, 0.2912, 0.375, 0.2912, 0.375, 0.7894, 0.625, 0.7894, 0.625, 0.9588, 0.375, 0.9588, 0.375, 0.75, 0.625, 0.75, 0.625, 0.7894, 0.375, 0.7894, 0.375, 0.4606, 0.625, 0.4606, 0.625, 0.4606, 0.375, 0.4606, 0.375, 0.5, 0.625, 0.5, 0.625, 0.5, 0.2812, 0.375, 0.1875, 0.375, 0.6632, 0.7479, 0.625, 0.75, 0.263, 0.5635, 0.375, 1.0, 0.625, 1.0, 0.625, 1.0, 0.2667, 0.7507, 0.2812, 0.1875, 0.625, 0.25, 0.625, 0.25, 0.2812, 0.1875, 0.388, 0.9582, 0.625, 0.9588, 0.625, 0.9588, 0.375, 0.9588, 0.375, 0.25, 0.625, 0.25, 0.625, 0.2912, 0.375, 0.2912, 0.375, 0.219, 0.625, 0.219, 0.625, 0.25, 0.375, 0.25, 0.2812, 0.375, 0.625, 0.5, 0.625, 0.5, 0.375, 0.5, 0.375, 0.219, 0.625, 0.219, 0.625, 0.219, 0.375, 0.219, 0.375, 0.5, 0.625, 0.5, 0.625, 0.531, 0.375, 0.531, 0.375, 0.9588, 0.625, 0.9588, 0.625, 0.9588, 0.388, 0.9582, 0.375, 0.2912, 0.625, 0.2912, 0.625, 0.2912, 0.375, 0.2912, 0.375, 0.219, 0.625, 0.219, 0.625, 0.219, 0.375, 0.219, 0.375, 0.531, 0.625, 0.531, 0.625, 0.531, 0.375, 0.531, 0.375, 0.0, 0.625, 0.0, 0.625, 0.02812, 0.375, 0.02812, 0.375, 0.7219, 0.625, 0.7219, 0.625, 0.7219, 0.375, 0.7219, 0.375, 0.7894, 0.625, 0.7894, 0.625, 0.7894, 0.395, 0.7883, 0.375, 0.4606, 0.625, 0.4606, 0.625, 0.4606, 0.375, 0.4606, 0.2812, 0.375, 0.625, 0.5, 0.625, 0.5, 0.2812, 0.375, 0.375, 0.75, 0.625, 0.75, 0.625, 0.75, 0.375, 0.75, 0.375, 0.25, 0.625, 0.25, 0.625, 0.25, 0.2812, 0.1875, 0.2667, 0.7507, 0.625, 1.0, 0.6606, 0.9982, 0.1875, 0.5, 0.2812, 0.1875, 0.625, 0.25, 0.625, 0.25, 0.375, 0.25, 0.375, 0.9588, 0.625, 0.9588, 0.625, 1.0, 0.375, 1.0, 0.125, 0.7219, 0.125, 0.7219, 0.125, 0.75, 0.125, 0.75, 0.8338, 0.7219, 0.875, 0.7219, 0.875, 0.75, 0.8338, 0.75, 0.8338, 0.531, 0.875, 0.531, 0.875, 0.531, 0.8338, 0.531, 0.125, 0.531, 0.1256, 0.5313, 0.125, 0.531, 0.125, 0.531, 0.125, 0.531, 0.125, 0.531, 0.125, 0.7219, 0.125, 0.7219, 0.8338, 0.531, 0.875, 0.531, 0.875, 0.7219, 0.8338, 0.7219, 0.375, 0.25, 0.375, 0.25, 0.375, 0.25, 0.375, 0.25, 0.375, 0.9588, 0.375, 0.9588, 0.375, 1.0, 0.375, 1.0, 0.625, 0.9588, 0.625, 0.9588, 0.625, 1.0, 0.625, 1.0, 0.8338, 0.7219, 0.875, 0.7219, 0.875, 0.7219, 0.8338, 0.7219, 0.8338, 0.7219, 0.875, 0.7219, 0.875, 0.7219, 0.8338, 0.7219, 0.8338, 0.531, 0.875, 0.531, 0.875, 0.531, 0.8338, 0.531, 0.375, 0.9588, 0.375, 1.0, 0.375, 1.0, 0.375, 0.9588, 0.1662, 0.531, 0.1256, 0.5313, 0.125, 0.531, 0.1662, 0.531, 0.1662, 0.531, 0.125, 0.531, 0.125, 0.531, 0.1662, 0.531, 0.375, 0.9588, 0.375, 1.0, 0.375, 1.0, 0.375, 0.9588, 0.8338, 0.5, 0.875, 0.5, 0.875, 0.531, 0.8338, 0.531, 0.8338, 0.5, 0.875, 0.5, 0.875, 0.5, 0.8338, 0.5, 0.8338, 0.75, 0.875, 0.75, 0.8751, 0.75, 0.8338, 0.75, 0.8338, 0.7219, 0.875, 0.7219, 0.875, 0.7219, 0.8338, 0.7219, 0.8338, 0.7219, 0.875, 0.7219, 0.875, 0.7219, 0.8338, 0.7219, 0.8338, 0.7219, 0.875, 0.7219, 0.875, 0.7219, 0.8338, 0.7219, 0.125, 0.7219, 0.125, 0.7219, 0.125, 0.7219, 0.125, 0.7219, 0.625, 0.25, 0.625, 0.25, 0.625, 0.25, 0.625, 0.25, 0.375, 0.25, 0.375, 0.25, 0.375, 0.25, 0.375, 0.25, 0.375, 0.25, 0.375, 0.25, 0.375, 0.25, 0.375, 0.25, 0.125, 0.7219, 0.125, 0.7219, 0.125, 0.7219, 0.125, 0.7219, 0.125, 0.531, 0.125, 0.531, 0.125, 0.531, 0.125, 0.531, 0.125, 0.75, 0.125, 0.75, 0.125, 0.75, 0.125, 0.75, 0.125, 0.7219, 0.125, 0.7219, 0.125, 0.7219, 0.125, 0.7219, 0.125, 0.5, 0.125, 0.5, 0.125, 0.531, 0.125, 0.531, 0.125, 0.5, 0.125, 0.5, 0.125, 0.5, 0.125, 0.5, 0.625, 1.0, 0.625, 1.0, 0.625, 1.0, 0.625, 1.0, 0.625, 1.0, 0.625, 1.0, 0.625, 1.0, 0.625, 1.0, 0.4688, 0.75, 0.625, 1.0, 0.625, 1.0, 0.625, 1.0, 0.4688, 0.75, 0.625, 1.0, 0.625, 1.0, 0.625, 1.0, 0.625, 1.0, 0.625, 1.0, 0.625, 1.0, 0.4688, 0.75, 0.8338, 0.7219, 0.875, 0.7219, 0.875, 0.7219, 0.8338, 0.7219, 0.625, 0.02812, 0.625, 0.0, 0.625, 0.0, 0.625, 0.02812, 0.625, 0.75, 0.625, 0.75, 0.625, 0.75, 0.625, 0.75, 0.625, 0.7219, 0.6644, 0.7219, 0.6644, 0.7219, 0.625, 0.7219, 0.625, 0.7894, 0.625, 0.7894, 0.625, 0.7894, 0.625, 0.7894, 0.625, 0.7219, 0.625, 0.7219, 0.625, 0.7219, 0.625, 0.7219, 0.625, 0.75, 0.625, 0.75, 0.625, 0.75, 0.625, 0.75, 0.875, 0.7219, 0.875, 0.7219, 0.875, 0.7219, 0.875, 0.7219, 0.625, 1.0, 0.625, 1.0, 0.4688, 0.75, 0.3125, 0.5, 0.8338, 0.7219, 0.8338, 0.7219, 0.8338, 0.7219, 0.8338, 0.7219, 0.625, 1.0, 0.625, 0.9588, 0.625, 0.9588, 0.625, 1.0, 0.8338, 0.7219, 0.8338, 0.7219, 0.6644, 0.7219, 0.6644, 0.7219, 0.625, 0.75, 0.625, 0.7219, 0.625, 0.7219, 0.625, 0.75, 0.625, 0.0, 0.625, 0.0, 0.625, 0.0, 0.625, 0.0, 0.625, 0.75, 0.625, 0.75, 0.625, 0.75, 0.625, 0.75, 0.6644, 0.7219, 0.6644, 0.7219, 0.6644, 0.7219, 0.6644, 0.7219, 0.625, 0.9588, 0.625, 0.9588, 0.625, 0.7894, 0.625, 0.7894, 0.625, 0.9588, 0.625, 0.9588, 0.625, 0.9588, 0.625, 0.9588, 0.625, 0.02812, 0.625, 0.02812, 0.625, 0.02812, 0.625, 0.02812, 0.625, 0.9588, 0.625, 0.9588, 0.625, 0.7894, 0.625, 0.7894, 0.625, 1.0, 0.625, 1.0, 0.625, 1.0, 0.625, 1.0, 0.8338, 0.7219, 0.875, 0.7219, 0.875, 0.7219, 0.8338, 0.7219, 0.625, 0.02812, 0.625, 0.0, 0.625, 0.0, 0.625, 0.02812, 0.625, 0.75, 0.625, 0.75, 0.625, 0.75, 0.625, 0.75, 0.625, 0.7219, 0.6644, 0.7219, 0.6644, 0.7219, 0.625, 0.7219, 0.625, 0.7894, 0.625, 0.7894, 0.625, 0.7894, 0.625, 0.7894, 0.625, 0.7219, 0.625, 0.7219, 0.625, 0.7219, 0.625, 0.7219, 0.625, 0.75, 0.625, 0.75, 0.625, 0.75, 0.625, 0.75, 0.875, 0.7219, 0.875, 0.7219, 0.875, 0.7219, 0.875, 0.7219, 0.3125, 0.5, 0.4688, 0.75, 0.3125, 0.5, 0.3125, 0.5, 0.8338, 0.7219, 0.8338, 0.7219, 0.8338, 0.7219, 0.8338, 0.7219, 0.625, 1.0, 0.625, 0.9588, 0.625, 0.9588, 0.625, 1.0, 0.8338, 0.7219, 0.8338, 0.7219, 0.6644, 0.7219, 0.6644, 0.7219, 0.625, 0.75, 0.625, 0.7219, 0.625, 0.7219, 0.625, 0.75, 0.625, 0.0, 0.625, 0.0, 0.625, 0.0, 0.625, 0.0, 0.625, 0.75, 0.625, 0.75, 0.625, 0.75, 0.625, 0.75, 0.6644, 0.7219, 0.6644, 0.7219, 0.6644, 0.7219, 0.6644, 0.7219, 0.625, 0.9588, 0.625, 0.9588, 0.625, 0.9588, 0.625, 0.9588, 0.625, 0.02812, 0.625, 0.02812, 0.625, 0.02812, 0.625, 0.02812, 0.625, 0.75, 0.625, 0.75, 0.625, 0.75, 0.625, 0.75, 0.625, 0.7219, 0.6644, 0.7219, 0.6644, 0.7219, 0.625, 0.7219, 0.625, 0.7894, 0.625, 0.7894, 0.625, 0.7894, 0.625, 0.7894, 0.625, 0.75, 0.625, 0.75, 0.625, 0.75, 0.625, 0.75, 0.625, 0.7219, 0.625, 0.7219, 0.625, 0.7219, 0.625, 0.7219, 0.6644, 0.7219, 0.6644, 0.75, 0.6644, 0.75, 0.6644, 0.7219, 0.6644, 0.7219, 0.6644, 0.7219, 0.6644, 0.7219, 0.6644, 0.7219, 0.625, 0.75, 0.625, 0.75, 0.625, 0.75, 0.625, 0.75, 0.625, 0.75, 0.625, 0.7219, 0.625, 0.7219, 0.625, 0.75, 0.625, 1.0, 0.625, 1.0, 0.625, 1.0, 0.4688, 0.75, 0.8338, 0.7219, 0.875, 0.7219, 0.875, 0.7219, 0.8338, 0.7219, 0.625, 0.02812, 0.625, 0.0, 0.625, 0.0, 0.625, 0.02812, 0.875, 0.7219, 0.875, 0.7219, 0.875, 0.7219, 0.875, 0.7219, 0.625, 1.0, 0.625, 1.0, 0.4688, 0.75, 0.3125, 0.5, 0.625, 1.0, 0.625, 0.9588, 0.625, 0.9588, 0.625, 1.0, 0.8338, 0.7219, 0.8338, 0.7219, 0.8338, 0.7219, 0.8338, 0.7219, 0.625, 0.02812, 0.625, 0.02812, 0.625, 0.02812, 0.625, 0.02812, 0.8338, 0.75, 0.8338, 0.75, 0.8338, 0.75, 0.8338, 0.75, 0.8338, 0.75, 0.8338, 0.7219, 0.8338, 0.7219, 0.8338, 0.75, 0.625, 0.0, 0.625, 0.0, 0.625, 0.0, 0.625, 0.0, 0.625, 0.75, 0.625, 0.75, 0.625, 0.75, 0.625, 0.75, 0.625, 0.7219, 0.6644, 0.7219, 0.6644, 0.7219, 0.625, 0.7219, 0.625, 0.7894, 0.625, 0.7894, 0.625, 0.7894, 0.625, 0.7894, 0.625, 0.7219, 0.625, 0.7219, 0.625, 0.7219, 0.625, 0.7219, 0.625, 0.75, 0.625, 0.75, 0.625, 0.75, 0.625, 0.75, 0.625, 0.75, 0.625, 0.7219, 0.625, 0.7219, 0.625, 0.75, 0.625, 0.75, 0.625, 0.75, 0.625, 0.75, 0.625, 0.75, 0.6644, 0.7219, 0.6644, 0.7219, 0.6644, 0.7219, 0.6644, 0.7219, 0.6644, 0.75, 0.6644, 0.75, 0.6644, 0.75, 0.6644, 0.75, 0.6644, 0.7219, 0.6644, 0.75, 0.6644, 0.75, 0.6644, 0.7219, 0.6644, 0.7219, 0.6644, 0.7219, 0.6644, 0.75, 0.6644, 0.75, 0.6644, 0.7219, 0.8338, 0.7219, 0.8338, 0.75, 0.6644, 0.75, 0.8338, 0.7219, 0.8338, 0.75, 0.8338, 0.75, 0.8338, 0.7219, 0.8338, 0.75, 0.8338, 0.75, 0.8338, 0.75, 0.8338, 0.75, 0.6644, 0.7219, 0.6644, 0.75, 0.6644, 0.75, 0.6644, 0.7219, 0.8338, 0.75, 0.8338, 0.75, 0.8338, 0.75, 0.8338, 0.75, 0.6644, 0.7219, 0.6644, 0.75, 0.6644, 0.75, 0.6644, 0.7219, 0.8338, 0.7219, 0.8338, 0.7219, 0.8338, 0.75, 0.8338, 0.75, 0.6644, 0.7219, 0.6644, 0.75, 0.6644, 0.75, 0.6644, 0.7219, 0.6644, 0.75, 0.6644, 0.75, 0.6644, 0.75, 0.6644, 0.75, 0.6644, 0.7219, 0.6644, 0.7219, 0.6644, 0.7219, 0.6644, 0.7219, 0.625, 0.75, 0.625, 0.75, 0.625, 0.75, 0.625, 0.75, 0.625, 0.75, 0.625, 0.7219, 0.625, 0.7219, 0.625, 0.75, 0.6524, 0.7485, 0.625, 0.75, 0.625, 0.75, 0.625, 0.75, 0.625, 0.7219, 0.625, 0.7219, 0.625, 0.7219, 0.625, 0.7219, 0.625, 0.7894, 0.625, 0.7894, 0.625, 0.7894, 0.625, 0.7894, 0.625, 0.7219, 0.6644, 0.7219, 0.6644, 0.7219, 0.625, 0.7219, 0.625, 0.75, 0.625, 0.75, 0.625, 0.75, 0.625, 0.75, 0.8338, 0.75, 0.8338, 0.75, 0.8338, 0.75, 0.8338, 0.75, 0.625, 1.0, 0.625, 1.0, 0.625, 1.0, 0.625, 1.0, 0.8338, 0.7219, 0.875, 0.7219, 0.875, 0.7219, 0.8338, 0.7219, 0.625, 0.02812, 0.625, 0.0, 0.625, 0.0, 0.625, 0.02812, 0.875, 0.7219, 0.875, 0.7219, 0.875, 0.7219, 0.875, 0.7219, 0.3125, 0.5, 0.3125, 0.5, 0.4688, 0.75, 0.3125, 0.5, 0.8338, 0.7219, 0.8338, 0.7219, 0.8338, 0.7219, 0.8338, 0.7219, 0.625, 1.0, 0.625, 0.9588, 0.625, 0.9588, 0.625, 1.0, 0.625, 0.0, 0.625, 0.0, 0.625, 0.0, 0.625, 0.0, 0.8338, 0.75, 0.8338, 0.7219, 0.8338, 0.7219, 0.8338, 0.75, 0.625, 0.9588, 0.625, 0.9588, 0.625, 0.9588, 0.625, 0.9588, 0.625, 0.02812, 0.625, 0.02812, 0.625, 0.02812, 0.625, 0.02812, 0.625, 0.02812, 0.625, 0.02812, 0.625, 0.02812, 0.625, 0.02812, 0.625, 0.9588, 0.625, 0.9588, 0.625, 0.9588, 0.625, 0.9588, 0.8338, 0.75, 0.8338, 0.7219, 0.8338, 0.7219, 0.8338, 0.75, 0.625, 0.0, 0.625, 0.0, 0.625, 0.0, 0.625, 0.0, 0.625, 1.0, 0.625, 0.9588, 0.625, 0.9588, 0.625, 1.0, 0.8338, 0.7219, 0.8338, 0.7219, 0.8338, 0.7219, 0.8338, 0.7219, 0.625, 1.0, 0.625, 1.0, 0.3125, 0.5, 0.3125, 0.5, 0.875, 0.7219, 0.875, 0.7219, 0.875, 0.7219, 0.875, 0.7219, 0.625, 0.02812, 0.625, 0.0, 0.625, 0.0, 0.625, 0.02812, 0.8338, 0.7219, 0.875, 0.7219, 0.875, 0.7219, 0.8338, 0.7219, 0.625, 1.0, 0.625, 1.0, 0.625, 1.0, 0.625, 1.0, 0.8338, 0.75, 0.8338, 0.75, 0.8338, 0.75, 0.8338, 0.75, 0.625, 0.7219, 0.625, 0.7219, 0.625, 0.7219, 0.625, 0.7219, 0.625, 0.7894, 0.6524, 0.7485, 0.625, 0.75, 0.625, 0.7894, 0.625, 0.7894, 0.625, 0.75, 0.625, 0.75, 0.625, 0.7894, 0.625, 0.7219, 0.625, 0.7219, 0.625, 0.7219, 0.625, 0.7219, 0.625, 0.7894, 0.625, 0.75, 0.625, 0.75, 0.625, 0.7894, 0.625, 0.7219, 0.625, 0.7219, 0.625, 0.7219, 0.625, 0.7219, 0.625, 0.7894, 0.625, 0.75, 0.625, 0.75, 0.625, 0.7894, 0.625, 0.7219, 0.625, 0.7219, 0.625, 0.7219, 0.625, 0.7219, 0.625, 0.7894, 0.625, 0.75, 0.625, 0.75, 0.625, 0.7894, 0.625, 0.7219, 0.625, 0.7219, 0.625, 0.7219, 0.625, 0.7219, 0.375, 0.4606, 0.625, 0.4606, 0.625, 0.5, 0.375, 0.5, 0.263, 0.5635, 0.625, 0.75, 0.625, 0.75, 0.375, 0.75, 0.3356, 0.7219, 0.375, 0.7219, 0.375, 0.75, 0.3356, 0.75, 0.625, 0.7219, 0.625, 0.7219, 0.625, 0.75, 0.625, 0.75, 0.625, 0.531, 0.625, 0.531, 0.625, 0.531, 0.625, 0.531, 0.3356, 0.531, 0.3756, 0.5313, 0.375, 0.531, 0.3356, 0.531, 0.3356, 0.531, 0.375, 0.531, 0.375, 0.7219, 0.3356, 0.7219, 0.625, 0.531, 0.625, 0.531, 0.625, 0.7219, 0.625, 0.7219, 0.375, 0.4606, 0.375, 0.5, 0.375, 0.5, 0.375, 0.4606, 0.375, 0.531, 0.375, 0.531, 0.375, 0.531, 0.375, 0.531, 0.375, 0.4606, 0.375, 0.4606, 0.375, 0.5, 0.375, 0.501, 0.375, 0.75, 0.375, 0.75, 0.375, 0.75, 0.375, 0.75, 0.625, 0.75, 0.625, 0.75, 0.6524, 0.7485, 0.625, 0.75, 0.625, 0.7219, 0.625, 0.7219, 0.625, 0.7219, 0.625, 0.7219, 0.625, 0.531, 0.625, 0.531, 0.625, 0.531, 0.625, 0.531, 0.375, 0.75, 0.375, 0.75, 0.375, 0.75, 0.375, 0.75, 0.375, 0.531, 0.3756, 0.5313, 0.375, 0.531, 0.375, 0.531, 0.375, 0.75, 0.375, 0.75, 0.375, 0.75, 0.375, 0.75, 0.375, 0.531, 0.375, 0.531, 0.3749, 0.531, 0.375, 0.531, 0.625, 0.5, 0.625, 0.5, 0.625, 0.531, 0.625, 0.531, 0.625, 0.5, 0.625, 0.5, 0.625, 0.5, 0.625, 0.5, 0.625, 0.75, 0.625, 0.75, 0.6251, 0.75, 0.625, 0.75, 0.625, 0.7219, 0.625, 0.7219, 0.625, 0.7219, 0.625, 0.7219, 0.625, 0.7219, 0.625, 0.7219, 0.625, 0.7219, 0.625, 0.7219, 0.625, 0.7219, 0.625, 0.7219, 0.625, 0.7219, 0.625, 0.7219, 0.625, 0.7219, 0.625, 0.7219, 0.625, 0.7219, 0.625, 0.7219, 0.625, 0.4606, 0.625, 0.4606, 0.625, 0.5, 0.625, 0.5, 0.3356, 0.7219, 0.375, 0.7219, 0.375, 0.7219, 0.3356, 0.7219, 0.3356, 0.7219, 0.375, 0.7219, 0.375, 0.7219, 0.3356, 0.7219, 0.3356, 0.7219, 0.375, 0.7219, 0.375, 0.7219, 0.3356, 0.7219, 0.375, 0.4606, 0.375, 0.501, 0.375, 0.5, 0.375, 0.4606, 0.3356, 0.75, 0.375, 0.75, 0.375, 0.7506, 0.3356, 0.75, 0.3356, 0.531, 0.375, 0.531, 0.3749, 0.531, 0.3356, 0.531, 0.375, 0.4606, 0.375, 0.5, 0.375, 0.4999, 0.375, 0.4606, 0.3356, 0.5, 0.375, 0.5, 0.375, 0.531, 0.3356, 0.531, 0.375, 0.4606, 0.375, 0.4999, 0.375, 0.4999, 0.375, 0.4606, 0.625, 0.7894, 0.625, 0.75, 0.625, 0.75, 0.625, 0.7894, 0.625, 0.7894, 0.625, 0.75, 0.625, 0.75, 0.625, 0.7894, 0.625, 0.7894, 0.625, 0.75, 0.625, 0.75, 0.625, 0.7894, 0.625, 0.7894, 0.625, 0.75, 0.625, 0.75, 0.625, 0.7894, 0.375, 0.75, 0.263, 0.5635, 0.375, 0.75, 0.375, 0.75, 0.375, 0.4606, 0.375, 0.4606, 0.375, 0.5, 0.375, 0.5, 0.375, 0.9588, 0.375, 0.9588, 0.375, 1.0, 0.375, 1.0, 0.375, 0.25, 0.2812, 0.1875, 0.375, 0.25, 0.375, 0.25, 0.375, 1.0, 0.2667, 0.7507, 0.1875, 0.5, 0.375, 1.0, 0.375, 0.25, 0.375, 0.25, 0.2812, 0.1875, 0.375, 0.25, 0.375, 0.75, 0.375, 0.75, 0.375, 0.75, 0.375, 0.75, 0.375, 0.5, 0.2812, 0.375, 0.2812, 0.375, 0.375, 0.5, 0.375, 0.4606, 0.375, 0.4606, 0.375, 0.4606, 0.375, 0.4606, 0.375, 0.7894, 0.375, 0.7894, 0.395, 0.7883, 0.375, 0.7894, 0.375, 0.7219, 0.375, 0.7219, 0.375, 0.7219, 0.375, 0.7219, 0.375, 0.0, 0.375, 0.0, 0.375, 0.02812, 0.375, 0.02812, 0.375, 0.531, 0.375, 0.531, 0.375, 0.531, 0.375, 0.531, 0.375, 0.219, 0.375, 0.219, 0.375, 0.219, 0.375, 0.219, 0.375, 0.2912, 0.375, 0.2912, 0.375, 0.2912, 0.375, 0.2912, 0.375, 0.9588, 0.375, 0.9588, 0.388, 0.9582, 0.375, 0.9588, 0.375, 0.5, 0.375, 0.5, 0.375, 0.531, 0.375, 0.531, 0.375, 0.219, 0.375, 0.219, 0.375, 0.219, 0.375, 0.219, 0.375, 0.5, 0.2812, 0.375, 0.375, 0.5, 0.375, 0.5, 0.375, 0.219, 0.375, 0.219, 0.375, 0.25, 0.375, 0.25, 0.375, 0.25, 0.375, 0.25, 0.375, 0.2912, 0.375, 0.2912, 0.375, 0.9588, 0.388, 0.9582, 0.375, 0.9588, 0.375, 0.9588, 0.375, 0.25, 0.2812, 0.1875, 0.2812, 0.1875, 0.375, 0.25, 0.375, 1.0, 0.375, 1.0, 0.2667, 0.7507, 0.375, 1.0, 0.375, 0.75, 0.1875, 0.375, 0.263, 0.5635, 0.375, 0.75, 0.375, 0.5, 0.375, 0.5, 0.2812, 0.375, 0.375, 0.5, 0.375, 0.4606, 0.375, 0.4606, 0.375, 0.4606, 0.375, 0.4606, 0.375, 0.75, 0.375, 0.75, 0.375, 0.7894, 0.375, 0.7894, 0.375, 0.7894, 0.375, 0.7894, 0.375, 0.9588, 0.375, 0.9588, 0.375, 0.2912, 0.375, 0.2912, 0.375, 0.2912, 0.375, 0.2912, 0.375, 0.7894, 0.395, 0.7883, 0.375, 0.7894, 0.375, 0.7894, 0.375, 0.2912, 0.375, 0.2912, 0.375, 0.4606, 0.375, 0.4606, 0.375, 0.02812, 0.375, 0.02812, 0.375, 0.02812, 0.375, 0.02812, 0.375, 0.531, 0.375, 0.531, 0.375, 0.7219, 0.375, 0.7219, 0.375, 0.531, 0.375, 0.531, 0.375, 0.531, 0.375, 0.531, 0.375, 0.02812, 0.375, 0.02812, 0.375, 0.219, 0.375, 0.219, 0.375, 0.0, 0.375, 0.0, 0.375, 0.0, 0.375, 0.0, 0.375, 0.7219, 0.375, 0.7219, 0.375, 0.75, 0.375, 0.75, 0.6644, 0.7219, 0.6644, 0.75, 0.8338, 0.75, 0.8338, 0.7219, 0.625, 0.7894, 0.625, 0.7894, 0.625, 0.9588, 0.625, 0.9588, 0.625, 0.7894, 0.625, 0.7894, 0.625, 0.9588, 0.625, 0.9588, 0.6644, 0.75, 0.6644, 0.7219, 0.8338, 0.7219, 0.8338, 0.75, 0.6644, 0.7219, 0.6644, 0.7219, 0.8338, 0.7219, 0.8338, 0.7219, 0.6644, 0.7219, 0.6644, 0.7219, 0.6644, 0.7219, 0.6644, 0.7219, 0.6644, 0.75, 0.6644, 0.7219, 0.6644, 0.7219, 0.6644, 0.75, 0.625, 0.7894, 0.625, 0.7894, 0.625, 0.7894, 0.625, 0.7894, 0.625, 0.7894, 0.625, 0.7894, 0.625, 0.7894, 0.625, 0.7894, 0.6644, 0.7219, 0.6644, 0.75, 0.6644, 0.75, 0.6644, 0.7219, 0.8338, 0.7219, 0.8338, 0.7219, 0.8338, 0.7219, 0.8338, 0.7219, 0.625, 0.9588, 0.625, 0.9588, 0.625, 0.9588, 0.625, 0.9588, 0.625, 0.9588, 0.625, 0.9588, 0.625, 0.9588, 0.625, 0.9588, 0.8338, 0.7219, 0.8338, 0.7219, 0.8338, 0.7219, 0.8338, 0.7219, 0.8338, 0.7219, 0.8338, 0.75, 0.8338, 0.75, 0.8338, 0.7219, 0.8338, 0.75, 0.8338, 0.75, 0.8338, 0.75, 0.8338, 0.75, 0.8338, 0.7219, 0.8338, 0.7219, 0.8338, 0.7219, 0.8338, 0.7219, 0.8338, 0.75, 0.8338, 0.75, 0.8338, 0.75, 0.8338, 0.75, 0.8338, 0.75, 0.8338, 0.7219, 0.8338, 0.7219, 0.8338, 0.75])
me_cube.materials.append(mat_material)
me_cube.materials.append(mat_material_001)
me_cube.use_mirror_vertex_groups = False
me_cube.update()

# ---- objects
ob_cube = bpy.data.objects.new('Cube', me_cube)
ob_light = bpy.data.objects.new('Light', light_light)
ob_camera = bpy.data.objects.new('Camera', cam_camera)
ob_point = bpy.data.objects.new('Point', light_point)
ob_sun = bpy.data.objects.new('Sun', light_sun)
ob_area = bpy.data.objects.new('Area', light_area)

# ---- transforms, parenting, visibility, modifiers, constraints
ob_cube.location = (0.0, 0.0, 0.0)
ob_cube.scale = (1.343, 1.343, 1.343)
ob_cube.lock_rotations_4d = False
ob_cube.empty_display_type = 'ARROWS'
ob_cube.lineart.crease_threshold = 0.0
_m = ob_cube.modifiers.new('Subdivision', 'SUBSURF')
ob_light.location = (4.076, 1.005, 5.904)
ob_light.rotation_euler = (0.6503, 0.05522, 1.866)
ob_light.lock_rotations_4d = False
ob_light.empty_display_type = 'ARROWS'
ob_light.color = (0.0, 0.0, 0.0, 0.0)
ob_light.lineart.crease_threshold = 0.0
ob_camera.location = (7.359, -6.926, 4.958)
ob_camera.rotation_euler = (1.109, 0.0, 0.8149)
ob_camera.lock_rotations_4d = False
ob_camera.empty_display_type = 'ARROWS'
ob_camera.color = (0.0, 0.0, 0.0, 0.0)
ob_camera.display_type = 'WIRE'
ob_camera.lineart.crease_threshold = 0.0
ob_point.location = (-3.425, -1.163, 2.332)
ob_sun.location = (-1.574, -4.408, 3.632)
ob_area.location = (3.134, 1.445, 3.038)
ob_area.rotation_euler = (-0.1367, 1.194, 0.5132)
ob_area.scale = (1.084, 1.084, 1.084)

# ---- collection membership
col_collection.objects.link(ob_cube)
col_collection.objects.link(ob_light)
col_collection.objects.link(ob_camera)
col_collection.objects.link(ob_point)
col_collection.objects.link(ob_sun)
col_collection.objects.link(ob_area)

# ---- scene / render settings (as saved in the file)
scene.camera = ob_camera
scene.frame_start = 1; scene.frame_end = 250; scene.frame_set(1)
scene.render.engine = 'BLENDER_EEVEE_NEXT'
scene.cycles.sampling_pattern = 'TABULATED_SOBOL'
bpy.context.view_layer.update()
